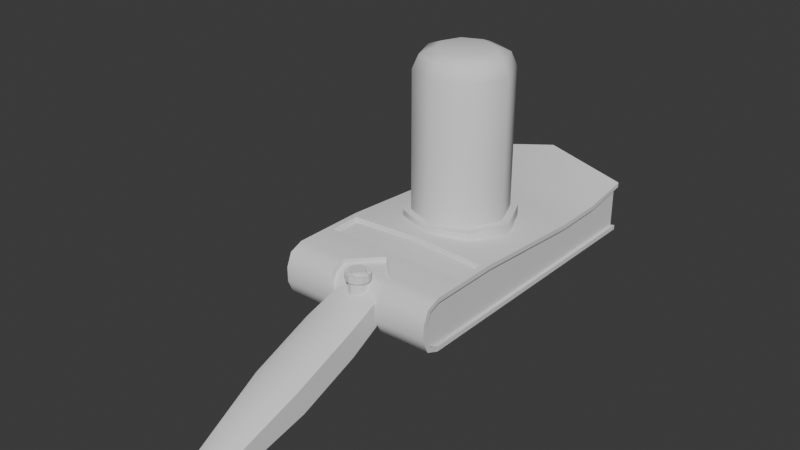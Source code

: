 # Source: portalGun.blend  (saved by Blender 4.3.34; exported with 4.5.12 LTS)
import bpy
from mathutils import Matrix  # noqa: F401  (used for matrix-valued properties, if any)

bpy.ops.wm.read_factory_settings(use_empty=True)
scene = bpy.context.scene
scene.name = 'Scene'

# ---- collections
col_collection = bpy.data.collections.new('Collection'); scene.collection.children.link(col_collection)

# ---- node groups
ng_smooth_by_angle = bpy.data.node_groups.new('Smooth by Angle', 'GeometryNodeTree')
_s = ng_smooth_by_angle.interface.new_socket(name='Mesh', in_out='OUTPUT', socket_type='NodeSocketGeometry')
_s = ng_smooth_by_angle.interface.new_socket(name='Mesh', in_out='INPUT', socket_type='NodeSocketGeometry')
_s = ng_smooth_by_angle.interface.new_socket(name='Angle', in_out='INPUT', socket_type='NodeSocketFloat')
_s.subtype = 'ANGLE'
_s.default_value = 0.5236
_s.min_value = 0.0
_s.max_value = 3.142
_s.description = 'Maximum face angle for smooth edges'
_s = ng_smooth_by_angle.interface.new_socket(name='Ignore Sharpness', in_out='INPUT', socket_type='NodeSocketBool')
_s.force_non_field = True
ng_smooth_by_angle.description = 'Set the sharpness of mesh edges based on the angle between the neighboring faces'
ng_smooth_by_angle.is_modifier = True
_N = ng_smooth_by_angle.nodes; _L = ng_smooth_by_angle.links
n0 = _N.new('GeometryNodeSetShadeSmooth'); n0.name = 'Set Shade Smooth'; n0.location = (120, -80)
n0.domain = 'EDGE'
n1 = _N.new('GeometryNodeSetShadeSmooth'); n1.name = 'Set Shade Smooth.001'; n1.location = (300, -80)
n2 = _N.new('NodeGroupOutput'); n2.name = 'Group Output'; n2.location = (480, -80)
n3 = _N.new('GeometryNodeInputMeshEdgeAngle'); n3.name = 'Edge Angle'; n3.location = (-440, -240)
n4 = _N.new('NodeGroupInput'); n4.name = 'Group Input'; n4.location = (-80, -80)
n5 = _N.new('GeometryNodeInputEdgeSmooth'); n5.name = 'Is Edge Smooth'; n5.location = (-260, -120)
n6 = _N.new('GeometryNodeInputShadeSmooth'); n6.name = 'Is Shade Smooth'; n6.location = (-440, -397)
n7 = _N.new('FunctionNodeCompare'); n7.name = 'Compare'; n7.location = (-260, -260)
n7.operation = 'LESS_EQUAL'
n7.inputs[6].default_value = (0.0, 0.0, 0.0, 0.0)
n7.inputs[7].default_value = (0.0, 0.0, 0.0, 0.0)
n8 = _N.new('FunctionNodeBooleanMath'); n8.name = 'Boolean Math.001'; n8.location = (-80, -260)
n9 = _N.new('NodeGroupInput'); n9.name = 'Group Input.001'; n9.location = (-440, -329)
n10 = _N.new('NodeGroupInput'); n10.name = 'Group Input.002'; n10.location = (-259, -189)
n11 = _N.new('FunctionNodeBooleanMath'); n11.name = 'Boolean Math'; n11.location = (-80, -149)
n11.operation = 'OR'
n12 = _N.new('FunctionNodeBooleanMath'); n12.name = 'Boolean Math.002'; n12.location = (-260, -380)
n12.operation = 'OR'
n13 = _N.new('NodeGroupInput'); n13.name = 'Group Input.003'; n13.location = (-440, -460)
_L.new(n3.outputs[0], n7.inputs[0])
_L.new(n1.outputs[0], n2.inputs[0])
_L.new(n9.outputs[1], n7.inputs[1])
_L.new(n7.outputs[0], n8.inputs[0])
_L.new(n4.outputs[0], n0.inputs[0])
_L.new(n0.outputs[0], n1.inputs[0])
_L.new(n8.outputs[0], n0.inputs[2])
_L.new(n10.outputs[2], n11.inputs[1])
_L.new(n5.outputs[0], n11.inputs[0])
_L.new(n11.outputs[0], n0.inputs[1])
_L.new(n13.outputs[2], n12.inputs[1])
_L.new(n6.outputs[0], n12.inputs[0])
_L.new(n12.outputs[0], n8.inputs[1])
n2.is_active_output = True

# ---- world
world_world = bpy.data.worlds.new('World'); scene.world = world_world
world_world.use_nodes = True; world_world.node_tree.nodes.clear()
_N = world_world.node_tree.nodes; _L = world_world.node_tree.links
n0 = _N.new('ShaderNodeOutputWorld'); n0.name = 'World Output'; n0.location = (300, 300)
n1 = _N.new('ShaderNodeBackground'); n1.name = 'Background'; n1.location = (10, 300)
n1.inputs[0].default_value = (0.05088, 0.05088, 0.05088, 1.0)
_L.new(n1.outputs[0], n0.inputs[0])
n0.is_active_output = True
world_world.color = (0.05088, 0.05088, 0.05088)
world_world.sun_shadow_jitter_overblur = 0.0

# ---- meshes
me_cube = bpy.data.meshes.new('Cube')
me_cube.from_pydata([(-0.3381, -1.728, 0.2676), (0.0, -1.408, 0.2664), (-1.0, 1.988, -0.3343), (0.0, 1.988, 0.4795), (0.0, 1.988, -0.4795), (1.0, 1.988, -0.3343), (1.0, 1.988, 0.274), (-1.0, -1.734, -0.274), (-1.0, -1.928, -0.08036), (-1.0, -1.871, -0.2173), (-1.0, -1.928, 0.08036), (-1.0, -1.734, 0.274), (-1.0, -1.871, 0.2173), (1.0, -1.928, -0.08036), (1.0, -1.734, -0.274), (1.0, -1.871, -0.2173), (1.0, -1.734, 0.274), (1.0, -1.928, 0.08036), (1.0, -1.871, 0.2173), (-0.138, -1.787, -0.2434), (9.638e-09, -1.791, -0.2425), (0.138, -1.787, -0.2434), (0.0, -1.408, -0.2664), (-0.3381, -1.917, -0.2634), (0.3381, -1.917, -0.2634), (0.0, -1.408, -0.3343), (0.3381, -1.988, -0.09235), (-0.3381, -1.988, -0.09235), (-8.714e-12, -0.8997, 0.3537), (0.3381, -1.917, 0.2634), (-0.3381, -1.917, 0.2634), (-0.3381, -1.988, 0.09235), (0.3381, -1.988, 0.09235), (-1.49e-08, -1.733, 0.2664), (0.3381, -1.728, 0.2676), (2.169e-09, -1.889, 0.1535), (-0.138, -1.889, 0.1535), (-0.2752, -1.92, 0.07886), (0.138, -1.889, 0.1535), (0.2752, -1.92, 0.07886), (0.2752, -1.865, -0.2115), (0.2752, -1.92, -0.07886), (-0.2752, -1.865, -0.2115), (-0.2752, -1.92, -0.07886), (0.3381, -1.728, -0.2676), (1.49e-08, -1.733, -0.2664), (-0.3381, -1.865, 0.2115), (-0.3381, -1.92, 0.07886), (0.3381, -1.865, 0.2115), (0.0, -1.865, 0.2115), (-0.3381, -1.728, -0.2676), (0.3381, -1.92, 0.07886), (0.3381, -1.865, -0.2115), (0.3381, -1.92, -0.07886), (-0.3381, -1.92, -0.07886), (-0.3381, -1.865, -0.2115), (-8.602e-09, -4.416, -0.9744), (-2.142e-09, -4.408, -0.9238), (-0.1746, -4.416, -0.9744), (0.1746, -4.416, -0.9744), (-8.602e-09, -4.339, -1.145), (0.1746, -4.339, -1.145), (0.1746, -4.393, -1.072), (-8.602e-09, -4.393, -1.072), (-0.1746, -4.339, -1.145), (-0.1746, -4.393, -1.072), (2.597e-09, -4.289, -1.153), (0.08754, -4.286, -1.153), (-0.08754, -4.408, -0.9238), (0.08754, -4.408, -0.9238), (-0.08754, -4.286, -1.153), (-7.206e-10, -3.159, -0.3275), (0.1511, -3.159, -0.3275), (0.1511, -3.009, -0.7474), (0.3015, -3.097, -0.7207), (-0.1511, -3.159, -0.3275), (-0.3015, -3.185, -0.4114), (0.3015, -3.17, -0.5824), (0.3015, -3.185, -0.4114), (-0.1511, -3.009, -0.7474), (7.462e-09, -3.013, -0.7468), (-0.3015, -3.097, -0.7207), (-0.3015, -3.17, -0.5824), (0.1527, -2.238, -0.4451), (-0.1527, -2.367, -0.01175), (0.3046, -2.392, -0.269), (-0.1527, -2.238, -0.4451), (-0.3046, -2.326, -0.413), (6.634e-10, -2.367, -0.01175), (0.1527, -2.367, -0.01175), (0.3046, -2.326, -0.413), (-0.3046, -2.398, -0.0952), (0.3046, -2.398, -0.0952), (8.93e-09, -2.242, -0.4442), (-0.3046, -2.392, -0.269), (-1.0, 1.988, -0.274), (-1.0, 1.988, 0.274), (-1.0, -1.917, -0.2634), (-1.0, -1.746, -0.3343), (1.0, -1.746, -0.3343), (1.0, -1.917, -0.2634), (-1.0, -1.988, -0.09235), (1.0, -1.988, -0.09235), (1.0, -1.917, 0.2634), (-1.0, -1.917, 0.2634), (1.0, -1.988, 0.09235), (-1.0, -1.988, 0.09235), (-0.9108, 1.95, 0.2226), (-0.9108, 1.95, -0.2226), (0.9108, 1.95, 0.2226), (0.9108, 1.95, -0.2226), (0.0, 1.95, 0.3895), (0.0, 1.95, -0.4795), (-0.9622, -1.871, -0.2173), (-0.9622, -1.734, -0.274), (0.9622, -1.734, -0.274), (0.9622, -1.871, -0.2173), (-0.9622, -1.928, -0.08036), (0.9622, -1.928, -0.08036), (0.9622, -1.871, 0.2173), (-0.9622, -1.871, 0.2173), (0.9622, -1.928, 0.08036), (-0.9622, -1.928, 0.08036), (0.9622, 1.95, 0.274), (0.9622, 1.95, -0.274), (0.0, 1.95, -0.3895), (0.0, 1.95, 0.4795), (0.0, 1.833, 0.3895), (0.0, 1.833, -0.3895), (-0.9108, 1.833, 0.2226), (-0.9108, 1.833, -0.2226), (0.9108, 1.833, 0.2226), (0.9108, 1.833, -0.2226), (-6.423e-08, 1.756, 0.3401), (6.822e-08, 1.756, -0.3401), (-0.2405, 1.756, 0.2405), (-0.2405, 1.756, -0.2405), (0.2405, 1.756, 0.2405), (0.2405, 1.756, -0.2405), (-0.3401, 1.756, -6.622e-08), (0.3401, 1.756, 6.622e-08), (8.388e-09, 1.892, 0.0), (6.822e-08, 1.958, -0.3401), (-0.3401, 1.958, -6.622e-08), (-0.2405, 1.958, -0.2405), (0.3401, 1.958, 6.622e-08), (0.2405, 1.958, -0.2405), (-6.423e-08, 1.958, 0.3401), (0.2405, 1.958, 0.2405), (-0.2405, 1.958, 0.2405), (-1.0, 1.988, 0.3343), (0.3381, -1.746, -0.3343), (-0.3381, -1.746, -0.3343), (0.0, -1.282, 0.314), (0.0, -1.302, 0.3353), (0.0, 1.988, -0.585), (0.0, 1.988, 0.585), (1.0, 1.988, 0.3343), (1.0, 1.988, -0.274), (0.9252, -1.302, 0.3373), (-0.9252, -1.302, 0.3373), (0.9622, -1.734, 0.274), (-0.9622, -1.734, 0.274), (-0.9622, 1.95, 0.274), (-0.9622, 1.95, -0.274), (-0.9622, -0.8089, -0.274), (0.9622, -0.8089, -0.274), (0.9622, -0.8089, 0.274), (-1.0, -0.8089, -0.3343), (1.0, -0.8089, -0.3343), (-0.9251, -0.8835, 0.3335), (0.9251, -0.8835, 0.3335), (0.0, -0.8065, -0.3787), (-0.6966, -0.0311, 0.183), (-8.714e-12, -0.8814, 0.3768), (0.6966, -0.0311, 0.183), (-1.0, -0.8089, -0.274), (1.0, -0.8089, -0.274), (-1.0, -0.8089, 0.274), (-2.922e-08, 0.6647, 0.183), (0.4925, 0.4609, 0.183), (1.0, -0.8089, 0.274), (-0.4925, 0.4609, 0.183), (2.922e-08, -0.7269, 0.183), (-0.9622, -0.8089, 0.274), (0.4925, -0.5231, 0.183), (-0.4925, -0.5231, 0.183), (-0.9622, 1.383, -0.274), (-0.9622, 1.383, 0.1763), (-0.9622, 0.7464, 0.1636), (0.9622, 0.7464, 0.1636), (0.9622, 1.383, 0.1763), (-1.0, 0.7464, -0.3343), (-1.0, 1.383, -0.3343), (1.0, 1.383, -0.3343), (1.0, 0.7464, -0.3343), (-1.0, 1.382, 0.2354), (-1.0, 0.7468, 0.2239), (1.0, 0.7468, 0.2239), (1.0, 1.382, 0.2354), (0.0, 0.7447, -0.489), (0.0, 1.38, -0.5248), (0.0, 1.377, 0.4253), (0.0, 0.7439, 0.3787), (-1.0, 1.383, -0.274), (-1.0, 0.7464, -0.274), (1.0, 0.7464, -0.274), (1.0, 1.383, -0.274), (-1.0, 0.7468, 0.1636), (-1.0, 1.382, 0.1751), (1.0, 1.382, 0.1751), (1.0, 0.7468, 0.1636), (-0.9622, 0.7464, -0.274), (0.9622, 0.7464, -0.274), (0.9622, 1.383, -0.274), (-0.9622, 0.7469, 0.1636), (-0.9622, 1.382, 0.1762), (0.9622, 1.382, 0.1762), (0.9622, 0.7469, 0.1636), (0.6966, -0.0311, 0.4379), (0.0, -0.03125, 0.4379), (-0.4925, -0.5231, 0.4379), (2.922e-08, -0.7269, 0.4379), (-0.6966, -0.0311, 0.4379), (-0.4925, 0.4609, 0.4379), (-2.922e-08, 0.6647, 0.4379), (0.4925, 0.4609, 0.4379), (0.4925, -0.5231, 0.4379), (7.359e-09, 1.892, 2.032e-10), (5.817e-08, 1.958, -0.2846), (-0.2846, 1.958, -5.542e-08), (-0.2013, 1.958, -0.2013), (0.2846, 1.958, 5.542e-08), (0.2013, 1.958, -0.2013), (-5.267e-08, 1.958, 0.2846), (0.2013, 1.958, 0.2013), (-0.2013, 1.958, 0.2013), (5.817e-08, 1.892, -0.2846), (-0.2846, 1.892, -5.542e-08), (-0.2013, 1.892, -0.2013), (0.2846, 1.892, 5.542e-08), (0.2013, 1.892, -0.2013), (-5.267e-08, 1.892, 0.2846), (0.2013, 1.892, 0.2013), (-0.2013, 1.892, 0.2013), (5.103e-08, 1.892, -0.2497), (-0.2497, 1.892, -4.842e-08), (-0.1766, 1.892, -0.1766), (0.2497, 1.892, 4.882e-08), (0.1766, 1.892, -0.1766), (-4.621e-08, 1.892, 0.2497), (0.1766, 1.892, 0.1766), (-0.1766, 1.892, 0.1766), (7.359e-09, 2.07, 2.032e-10), (2.457e-08, 2.07, -0.0984), (5.103e-08, 1.93, -0.2497), (4.331e-08, 2.029, -0.2054), (-0.2497, 1.93, -4.842e-08), (-0.0984, 2.07, -1.896e-08), (-0.2054, 2.029, -3.912e-08), (-0.06958, 2.07, -0.06958), (-0.1766, 1.93, -0.1766), (-0.1452, 2.029, -0.1452), (0.0984, 2.07, 1.936e-08), (0.2497, 1.93, 4.882e-08), (0.2054, 2.029, 4.005e-08), (0.1766, 1.93, -0.1766), (0.06958, 2.07, -0.06958), (0.1452, 2.029, -0.1452), (-1.375e-08, 2.07, 0.0984), (-4.621e-08, 1.93, 0.2497), (-3.679e-08, 2.029, 0.2054), (0.1766, 1.93, 0.1766), (0.06958, 2.07, 0.06958), (0.1452, 2.029, 0.1452), (-0.06958, 2.07, 0.06958), (-0.1766, 1.93, 0.1766), (-0.1452, 2.029, 0.1452), (0.0, -1.408, 0.3343), (-0.3381, -1.746, 0.3343), (-1.0, -1.746, 0.3343), (0.3381, -1.746, 0.3343), (0.0, -0.8065, 0.3787), (1.0, -0.8089, 0.3343), (-1.0, -0.8089, 0.3343), (1.0, -1.746, 0.3343), (0.9058, -0.9017, 0.3108), (-0.9058, -0.9017, 0.3108), (-0.9059, -1.282, 0.3163), (0.9059, -1.282, 0.3163), (0.0, -1.301, 0.3131), (-0.9252, -1.301, 0.315), (0.9251, -0.8825, 0.3113), (0.9252, -1.301, 0.315), (-0.9251, -0.8825, 0.3113), (-8.714e-12, -0.8804, 0.3546), (0.0, -1.281, 0.286), (-8.714e-12, -0.8984, 0.3257), (-0.9059, -1.281, 0.2884), (0.9058, -0.9005, 0.2829), (0.9059, -1.281, 0.2884), (-0.9058, -0.9005, 0.2829), (0.0, -1.77, 0.353), (0.05986, -1.786, 0.353), (0.0, -1.77, 0.03373), (0.0, -1.77, 0.2732), (0.05986, -1.786, 0.03373), (0.05986, -1.786, 0.2732), (0.1037, -1.829, 0.03373), (0.1037, -1.829, 0.2732), (0.1197, -1.889, 0.03373), (0.1197, -1.889, 0.2732), (0.1037, -1.949, 0.03373), (0.1037, -1.949, 0.2732), (0.05986, -1.993, 0.03373), (0.05986, -1.993, 0.2732), (0.0, -2.009, 0.03373), (0.0, -2.009, 0.2732), (-0.05986, -1.993, 0.03373), (-0.05986, -1.993, 0.2732), (-0.1037, -1.949, 0.03373), (-0.1037, -1.949, 0.2732), (-0.1197, -1.889, 0.03373), (-0.1197, -1.889, 0.2732), (-0.1037, -1.829, 0.03373), (-0.1037, -1.829, 0.2732), (-0.05986, -1.786, 0.03373), (-0.05986, -1.786, 0.2732), (0.1037, -1.829, 0.353), (0.1197, -1.889, 0.353), (0.1037, -1.949, 0.353), (0.05986, -1.993, 0.353), (0.0, -2.009, 0.353), (-0.05986, -1.993, 0.353), (-0.1037, -1.949, 0.353), (-0.1197, -1.889, 0.353), (-0.1037, -1.829, 0.353), (-0.05986, -1.786, 0.353), (0.0, -1.737, 0.353), (0.0, -1.737, 0.2732), (-0.0763, -1.757, 0.2732), (-0.0763, -1.757, 0.353), (-0.1321, -1.813, 0.353), (0.0763, -1.757, 0.2732), (0.0763, -1.757, 0.353), (-0.1526, -1.889, 0.353), (0.1321, -1.813, 0.2732), (0.0, -2.042, 0.353), (0.0, -2.042, 0.2732), (-0.1321, -1.966, 0.353), (0.1526, -1.889, 0.2732), (-0.1321, -1.966, 0.2732), (-0.0763, -2.021, 0.353), (0.1321, -1.966, 0.2732), (-0.0763, -2.021, 0.2732), (0.0763, -2.021, 0.2732), (-0.1321, -1.813, 0.2732), (0.0763, -2.021, 0.353), (-0.1526, -1.889, 0.2732), (0.1321, -1.966, 0.353), (0.1526, -1.889, 0.353), (0.1321, -1.813, 0.353), (-7.499e-11, -1.77, 0.3616), (-0.05986, -1.786, 0.3616), (-0.09909, -1.832, 0.3616), (-0.1158, -1.894, 0.3616), (-0.1028, -1.943, 0.3616), (-0.05721, -1.988, 0.3616), (0.1028, -1.836, 0.3616), (0.1289, -1.821, 0.3616), (0.005123, -2.005, 0.3616), (0.05986, -1.993, 0.3616), (0.06852, -2.018, 0.3616), (0.09909, -1.947, 0.3616), (0.1158, -1.884, 0.3616), (-0.1289, -1.958, 0.3616), (0.05721, -1.79, 0.3616), (-0.005123, -1.743, 0.3616), (-0.06852, -1.76, 0.3616), (-0.1459, -1.894, 0.3616), (0.005123, -2.035, 0.3616), (0.1459, -1.884, 0.3616), (-0.05346, -1.786, 0.3616), (-0.1037, -1.829, 0.3616), (-0.1197, -1.889, 0.3616), (-0.1037, -1.949, 0.3616), (-0.05986, -1.993, 0.3616), (0.1037, -1.829, 0.3616), (0.1321, -1.813, 0.3616), (-7.499e-11, -2.009, 0.3616), (0.05346, -1.992, 0.3616), (0.0763, -2.021, 0.3616), (0.1037, -1.949, 0.3616), (0.1197, -1.889, 0.3616), (-0.1321, -1.966, 0.3616), (0.05986, -1.786, 0.3616), (-0.005123, -1.774, 0.3616), (-7.499e-11, -1.737, 0.3616), (-0.0763, -1.757, 0.3616), (-0.1526, -1.889, 0.3616), (-7.499e-11, -2.042, 0.3616), (0.1526, -1.889, 0.3616), (-0.005123, -1.774, 0.3586), (-0.04601, -1.787, 0.3586), (-0.1158, -1.894, 0.3586), (-0.1028, -1.943, 0.3586), (0.005123, -2.005, 0.3586), (0.05346, -1.992, 0.3586), (0.1158, -1.884, 0.3586), (0.1028, -1.836, 0.3586), (-0.09375, -1.835, 0.3586), (-0.05412, -1.983, 0.3586), (0.1252, -1.83, 0.3586), (0.05948, -2.014, 0.3586), (0.09375, -1.943, 0.3586), (-0.1252, -1.949, 0.3586), (0.05412, -1.796, 0.3586), (-0.01108, -1.751, 0.3586), (-0.05948, -1.764, 0.3586), (-0.1381, -1.9, 0.3586), (0.01108, -2.027, 0.3586), (0.1381, -1.878, 0.3586), (-0.05346, -1.786, 0.3586), (-0.09909, -1.832, 0.3586), (-0.1112, -1.9, 0.3586), (-0.1019, -1.935, 0.3586), (-0.05721, -1.988, 0.3586), (0.1019, -1.843, 0.3586), (0.1289, -1.821, 0.3586), (0.01108, -2.001, 0.3586), (0.04601, -1.991, 0.3586), (0.06852, -2.018, 0.3586), (0.09909, -1.947, 0.3586), (0.1112, -1.878, 0.3586), (-0.1289, -1.958, 0.3586), (0.05721, -1.79, 0.3586), (-0.01108, -1.778, 0.3586), (-0.005123, -1.743, 0.3586), (-0.06852, -1.76, 0.3586), (-0.1459, -1.894, 0.3586), (0.005123, -2.035, 0.3586), (0.1459, -1.884, 0.3586), (-0.01108, -1.778, 0.3549), (-0.04601, -1.787, 0.3549), (-0.1112, -1.9, 0.3549), (-0.1019, -1.935, 0.3549), (0.01108, -2.001, 0.3549), (0.04601, -1.991, 0.3549), (0.1112, -1.878, 0.3549), (0.1019, -1.843, 0.3549), (-0.09375, -1.835, 0.3549), (-0.05412, -1.983, 0.3549), (0.1252, -1.83, 0.3549), (0.05948, -2.014, 0.3549), (0.09375, -1.943, 0.3549), (-0.1252, -1.949, 0.3549), (0.05412, -1.796, 0.3549), (-0.01108, -1.751, 0.3549), (-0.05948, -1.764, 0.3549), (-0.1381, -1.9, 0.3549), (0.01108, -2.027, 0.3549), (0.1381, -1.878, 0.3549), (-0.00956, -1.793, 0.3549), (-0.03968, -1.801, 0.3549), (-0.09593, -1.899, 0.3549), (-0.08785, -1.929, 0.3549), (0.00956, -1.985, 0.3549), (0.03968, -1.977, 0.3549), (0.09593, -1.88, 0.3549), (0.08785, -1.85, 0.3549), (-0.08086, -1.843, 0.3549), (-0.04668, -1.97, 0.3549), (0.08086, -1.936, 0.3549), (0.04668, -1.808, 0.3549), (-0.00956, -1.793, 0.3926), (-0.03968, -1.801, 0.3926), (-0.09593, -1.899, 0.3926), (-0.08785, -1.929, 0.3926), (0.00956, -1.985, 0.3926), (0.03968, -1.977, 0.3926), (0.09593, -1.88, 0.3926), (0.08785, -1.85, 0.3926), (-0.08086, -1.843, 0.3926), (-0.04668, -1.97, 0.3926), (0.08086, -1.936, 0.3926), (0.04668, -1.808, 0.3926)], [], [(7, 9, 113, 114), (30, 104, 106, 31), (10, 12, 120, 122), (96, 3, 126, 163), (98, 152, 23, 97), (285, 281, 29, 103), (103, 29, 32, 105), (102, 105, 32, 26), (44, 45, 22), (151, 99, 100, 24), (97, 23, 27, 101), (279, 280, 104, 30), (18, 17, 121, 119), (27, 31, 106, 101), (26, 32, 51, 53), (279, 30, 46, 0), (32, 29, 48, 51), (281, 278, 1, 34), (31, 27, 54, 47), (25, 151, 44, 22), (23, 152, 50, 55), (24, 26, 53, 52), (278, 279, 0, 1), (151, 24, 52, 44), (29, 281, 34, 48), (27, 23, 55, 54), (30, 31, 47, 46), (152, 25, 22, 50), (24, 100, 102, 26), (45, 50, 22), (0, 33, 1), (33, 34, 1), (74, 77, 62, 61), (81, 79, 70, 64), (0, 46, 49, 33), (33, 49, 48, 34), (72, 71, 57, 69), (78, 72, 69, 59), (73, 74, 61, 67), (75, 76, 58, 68), (77, 78, 59, 62), (79, 80, 66, 70), (21, 20, 45, 44), (37, 36, 46, 47), (35, 38, 48, 49), (36, 35, 49, 46), (20, 19, 50, 45), (38, 39, 51, 48), (41, 40, 52, 53), (42, 43, 54, 55), (40, 21, 44, 52), (19, 42, 55, 50), (43, 37, 47, 54), (39, 41, 53, 51), (68, 58, 56, 57), (57, 56, 59, 69), (61, 62, 63, 60), (60, 63, 65, 64), (67, 61, 60, 66), (66, 60, 64, 70), (58, 65, 63, 56), (56, 63, 62, 59), (71, 75, 68, 57), (76, 82, 65, 58), (80, 73, 67, 66), (82, 81, 64, 65), (94, 87, 81, 82), (93, 83, 73, 80), (91, 94, 82, 76), (88, 84, 75, 71), (86, 93, 80, 79), (85, 92, 78, 77), (84, 91, 76, 75), (83, 90, 74, 73), (92, 89, 72, 78), (89, 88, 71, 72), (87, 86, 79, 81), (90, 85, 77, 74), (40, 41, 85, 90), (42, 19, 86, 87), (38, 35, 88, 89), (39, 38, 89, 92), (21, 40, 90, 83), (36, 37, 91, 84), (41, 39, 92, 85), (19, 20, 93, 86), (35, 36, 84, 88), (37, 43, 94, 91), (20, 21, 83, 93), (43, 42, 87, 94), (95, 4, 155, 2), (6, 3, 156, 157), (4, 158, 5, 155), (3, 96, 150, 156), (9, 7, 98, 97), (14, 15, 100, 99), (8, 9, 97, 101), (15, 13, 102, 100), (18, 16, 285, 103), (11, 12, 104, 280), (17, 18, 103, 105), (12, 10, 106, 104), (10, 8, 101, 106), (13, 17, 105, 102), (125, 108, 130, 128), (113, 117, 122, 120), (205, 192, 168, 176), (110, 125, 128, 132), (15, 14, 115, 116), (9, 8, 117, 113), (8, 10, 122, 117), (13, 15, 116, 118), (4, 95, 164, 112), (16, 18, 119, 161), (3, 6, 123, 126), (17, 13, 118, 121), (12, 11, 162, 120), (158, 4, 112, 124), (107, 108, 164, 163), (110, 109, 123, 124), (108, 125, 112, 164), (109, 111, 126, 123), (125, 110, 124, 112), (111, 107, 163, 126), (128, 127, 131, 132), (130, 129, 127, 128), (108, 107, 129, 130), (107, 111, 127, 129), (111, 109, 131, 127), (109, 110, 132, 131), (211, 198, 283, 181), (2, 155, 201, 193), (169, 172, 200, 195), (157, 156, 202, 199), (146, 142, 229, 233), (148, 145, 232, 235), (145, 146, 233, 232), (147, 148, 235, 234), (139, 135, 149, 143), (135, 133, 147, 149), (133, 137, 148, 147), (140, 138, 146, 145), (137, 140, 145, 148), (138, 134, 142, 146), (134, 136, 144, 142), (136, 139, 143, 144), (177, 14, 99, 169), (172, 169, 99, 151, 25), (176, 165, 212, 205), (206, 213, 166, 177), (14, 177, 166, 115), (181, 167, 218, 211), (11, 178, 184, 162), (181, 16, 161, 167), (208, 215, 184, 178), (176, 7, 114, 165), (16, 181, 283, 285), (170, 160, 291, 294), (178, 11, 280, 284), (160, 154, 290, 291), (284, 282, 203, 197), (178, 284, 197, 208), (7, 176, 168, 98), (168, 172, 25, 152, 98), (177, 169, 195, 206), (116, 119, 121, 118), (6, 210, 217, 123), (209, 96, 163, 216), (207, 158, 124, 214), (95, 204, 187, 164), (210, 6, 157, 199), (282, 283, 198, 203), (156, 150, 196, 202), (96, 209, 196, 150), (155, 5, 194, 201), (158, 207, 194, 5), (204, 95, 2, 193), (172, 168, 192, 200), (124, 123, 191, 214), (167, 166, 213, 190), (189, 212, 165, 184), (217, 210, 211, 218), (209, 216, 215, 208), (207, 214, 213, 206), (187, 204, 205, 212), (199, 202, 203, 198), (210, 199, 198, 211), (202, 196, 197, 203), (196, 209, 208, 197), (201, 194, 195, 200), (194, 207, 206, 195), (193, 201, 200, 192), (204, 193, 192, 205), (214, 191, 190, 213), (188, 187, 212, 189), (187, 188, 163, 164), (223, 220, 225, 224), (220, 219, 226, 225), (222, 227, 219, 220), (221, 222, 220, 223), (183, 185, 227, 222), (180, 179, 225, 226), (185, 175, 219, 227), (173, 186, 221, 223), (182, 173, 223, 224), (179, 182, 224, 225), (186, 183, 222, 221), (175, 180, 226, 219), (166, 167, 161, 115), (115, 161, 119, 116), (165, 114, 162, 184), (114, 113, 120, 162), (229, 231, 239, 237), (233, 229, 237, 241), (235, 232, 240, 243), (232, 233, 241, 240), (142, 144, 231, 229), (144, 143, 230, 231), (143, 149, 236, 230), (149, 147, 234, 236), (141, 242, 243, 240), (238, 244, 242, 141), (239, 238, 141, 237), (237, 141, 240, 241), (231, 230, 238, 239), (230, 236, 244, 238), (236, 234, 242, 244), (234, 235, 243, 242), (228, 248, 251, 250), (246, 228, 250, 252), (247, 245, 228, 246), (245, 249, 248, 228), (250, 251, 272, 270), (246, 252, 276, 257), (249, 245, 255, 266), (260, 258, 253, 254), (247, 246, 257, 261), (258, 275, 269, 253), (248, 249, 266, 264), (252, 250, 270, 276), (251, 248, 264, 272), (253, 269, 273, 263), (245, 247, 261, 255), (258, 260, 262, 259), (259, 262, 261, 257), (264, 266, 268, 265), (265, 268, 267, 263), (255, 261, 262, 256), (256, 262, 260, 254), (270, 272, 274, 271), (271, 274, 273, 269), (266, 255, 256, 268), (268, 256, 254, 267), (276, 270, 271, 277), (277, 271, 269, 275), (275, 258, 259, 277), (277, 259, 257, 276), (272, 264, 265, 274), (274, 265, 263, 273), (254, 253, 263, 267), (154, 279, 278), (154, 160, 280, 279), (154, 278, 281), (174, 171, 283, 282), (170, 174, 282, 284), (160, 170, 284, 280), (171, 159, 285, 283), (159, 154, 281, 285), (289, 286, 299, 300), (28, 287, 301, 297), (171, 174, 295, 292), (154, 159, 293, 290), (159, 171, 292, 293), (174, 170, 294, 295), (153, 288, 291, 290), (286, 289, 293, 292), (288, 287, 294, 291), (287, 28, 295, 294), (28, 286, 292, 295), (289, 153, 290, 293), (299, 297, 296, 300), (297, 301, 298, 296), (286, 28, 297, 299), (287, 288, 298, 301), (288, 153, 296, 298), (153, 289, 300, 296), (355, 353, 359, 357), (311, 309, 346, 350), (304, 305, 307, 306), (350, 346, 361, 360), (328, 303, 395, 387), (306, 307, 309, 308), (351, 354, 352, 349), (360, 361, 388, 401), (308, 309, 311, 310), (348, 355, 357, 347), (331, 330, 392, 371), (310, 311, 313, 312), (353, 350, 360, 359), (305, 327, 340, 339), (312, 313, 315, 314), (346, 343, 344, 361), (325, 323, 358, 356), (314, 315, 317, 316), (339, 340, 341, 338), (319, 317, 348, 354), (316, 317, 319, 318), (340, 356, 342, 341), (313, 311, 350, 353), (318, 319, 321, 320), (343, 339, 338, 344), (303, 328, 361, 344), (320, 321, 323, 322), (358, 351, 349, 345), (330, 331, 357, 359), (322, 323, 325, 324), (333, 334, 349, 352), (307, 305, 339, 343), (324, 325, 327, 326), (356, 358, 345, 342), (354, 348, 347, 352), (326, 327, 305, 304), (334, 333, 386, 385), (317, 315, 355, 348), (323, 321, 351, 358), (335, 336, 342, 345), (332, 333, 352, 347), (329, 330, 359, 360), (329, 360, 401, 393), (302, 303, 344, 338), (309, 307, 343, 346), (315, 313, 353, 355), (321, 319, 354, 351), (336, 337, 341, 342), (327, 325, 356, 340), (390, 373, 432, 407), (380, 372, 431, 440), (372, 390, 407, 431), (379, 375, 434, 439), (378, 382, 422, 438), (349, 334, 385, 394), (361, 328, 387, 388), (302, 338, 397, 362), (345, 349, 394, 399), (336, 335, 384, 383), (335, 345, 399, 384), (333, 332, 389, 386), (338, 341, 398, 397), (330, 329, 393, 392), (303, 302, 362, 395), (341, 337, 363, 398), (357, 331, 371, 391), (332, 347, 400, 389), (347, 357, 391, 400), (337, 336, 383, 363), (364, 382, 363, 383), (365, 364, 383, 384), (367, 366, 385, 386), (368, 369, 388, 387), (370, 367, 386, 389), (390, 372, 391, 371), (373, 390, 371, 392), (374, 373, 392, 393), (366, 375, 394, 385), (376, 368, 387, 395), (396, 376, 395, 362), (378, 377, 397, 398), (375, 379, 399, 394), (372, 380, 400, 391), (369, 381, 401, 388), (379, 365, 384, 399), (380, 370, 389, 400), (381, 374, 393, 401), (377, 396, 362, 397), (382, 378, 398, 363), (411, 429, 446, 451), (417, 418, 458, 457), (436, 417, 457, 442), (412, 427, 449, 452), (416, 436, 442, 456), (381, 369, 428, 441), (373, 374, 408, 432), (382, 364, 423, 422), (365, 379, 439, 404), (375, 366, 405, 434), (364, 365, 404, 423), (370, 380, 440, 406), (368, 376, 435, 409), (366, 367, 426, 405), (374, 381, 441, 408), (376, 396, 402, 435), (369, 368, 409, 428), (396, 377, 437, 402), (377, 378, 438, 437), (367, 370, 406, 426), (410, 403, 422, 423), (424, 410, 423, 404), (411, 425, 405, 426), (427, 412, 428, 409), (429, 411, 426, 406), (430, 413, 431, 407), (414, 430, 407, 432), (433, 414, 432, 408), (425, 415, 434, 405), (416, 427, 409, 435), (436, 416, 435, 402), (418, 417, 437, 438), (415, 419, 439, 434), (413, 420, 440, 431), (412, 421, 441, 428), (419, 424, 404, 439), (420, 429, 406, 440), (421, 433, 408, 441), (417, 436, 402, 437), (403, 418, 438, 422), (449, 448, 461, 452), (447, 446, 460, 453), (445, 444, 459, 455), (443, 450, 470, 463), (443, 442, 457, 458), (418, 403, 443, 458), (419, 415, 455, 459), (413, 430, 447, 453), (420, 413, 453, 460), (430, 414, 454, 447), (421, 412, 452, 461), (414, 433, 448, 454), (403, 410, 450, 443), (424, 419, 459, 444), (415, 425, 445, 455), (410, 424, 444, 450), (429, 420, 460, 446), (427, 416, 456, 449), (425, 411, 451, 445), (433, 421, 461, 448), (470, 464, 476, 482), (454, 448, 468, 472), (444, 445, 465, 464), (451, 446, 466, 471), (450, 444, 464, 470), (446, 447, 467, 466), (445, 451, 471, 465), (449, 456, 473, 469), (448, 449, 469, 468), (447, 454, 472, 467), (442, 443, 463, 462), (456, 442, 462, 473), (485, 474, 475, 482, 476, 477, 483, 478, 479, 484, 480, 481), (466, 467, 479, 478), (472, 468, 480, 484), (465, 471, 483, 477), (468, 469, 481, 480), (469, 473, 485, 481), (462, 463, 475, 474), (471, 466, 478, 483), (463, 470, 482, 475), (473, 462, 474, 485), (464, 465, 477, 476), (467, 472, 484, 479)])
me_cube.polygons.foreach_set('use_smooth', [1, 1, 1, 1, 1, 1, 1, 1, 1, 1, 1, 1, 1, 1, 1, 1, 1, 1, 1, 1, 1, 1, 1, 1, 1, 1, 1, 1, 1, 1, 1, 1, 1, 1, 1, 1, 1, 1, 1, 1, 1, 1, 1, 1, 1, 1, 1, 1, 1, 1, 1, 1, 1, 1, 1, 1, 1, 1, 1, 1, 1, 1, 1, 1, 1, 1, 1, 1, 1, 1, 1, 1, 1, 1, 1, 1, 1, 1, 1, 1, 1, 1, 1, 1, 1, 1, 1, 1, 1, 1, 1, 1, 1, 1, 1, 1, 1, 1, 1, 1, 1, 1, 1, 1, 1, 1, 1, 1, 1, 1, 1, 1, 1, 1, 1, 1, 1, 1, 1, 1, 1, 1, 1, 1, 1, 1, 1, 1, 1, 1, 1, 1, 1, 1, 1, 1, 1, 1, 1, 1, 1, 1, 1, 1, 1, 1, 1, 1, 1, 1, 1, 1, 1, 1, 1, 1, 1, 1, 1, 1, 1, 1, 1, 1, 1, 1, 1, 1, 1, 1, 1, 1, 1, 1, 1, 1, 1, 1, 1, 1, 1, 1, 1, 1, 1, 1, 1, 1, 1, 1, 1, 1, 1, 1, 1, 1, 1, 1, 1, 1, 1, 1, 1, 1, 1, 1, 1, 1, 1, 1, 1, 1, 1, 1, 1, 1, 1, 1, 1, 1, 1, 1, 1, 1, 1, 1, 1, 1, 1, 1, 1, 1, 1, 1, 1, 1, 1, 1, 1, 1, 1, 1, 1, 1, 1, 1, 1, 1, 1, 1, 1, 1, 1, 1, 1, 1, 1, 1, 1, 1, 1, 1, 1, 1, 1, 1, 1, 1, 1, 1, 1, 1, 1, 1, 1, 1, 1, 1, 1, 1, 1, 1, 1, 1, 1, 1, 0, 0, 0, 0, 0, 0, 0, 0, 0, 0, 0, 0, 0, 0, 0, 0, 0, 0, 0, 0, 0, 0, 0, 0, 0, 0, 0, 0, 0, 0, 0, 0, 0, 0, 0, 0, 0, 0, 0, 0, 0, 0, 0, 0, 0, 0, 0, 0, 0, 0, 0, 0, 0, 0, 0, 0, 0, 0, 0, 0, 0, 0, 0, 0, 0, 0, 0, 0, 0, 0, 0, 0, 0, 0, 0, 0, 0, 0, 0, 0, 0, 0, 0, 0, 0, 0, 0, 0, 0, 0, 0, 0, 0, 0, 0, 0, 0, 0, 0, 0, 0, 0, 0, 0, 0, 0, 0, 0, 0, 0, 0, 0, 0, 0, 0, 0, 0, 0, 0, 0, 0, 0, 0, 0, 0, 0, 0, 0, 0, 0, 0, 0, 0, 0, 0, 0, 0, 0, 0, 0, 0, 0, 0, 0, 0, 0, 0, 0, 0, 0, 0, 0, 0, 0, 0, 0, 0, 0, 0, 0, 0, 0, 0, 0, 0, 0, 0, 0, 0, 0, 0, 0, 0])
_uv = me_cube.uv_layers.new(name='UVMap')
_uv.uv.foreach_set('vector', [0.3976, 0.01596, 0.4188, 0.007357, 0.4188, 0.007357, 0.3976, 0.01596, 0.625, 0.9173, 0.625, 1.0, 0.5345, 1.0, 0.5345, 0.9173, 0.53, 0.003792, 0.5812, 0.007357, 0.5812, 0.007357, 0.53, 0.003792, 0.6024, 0.25, 0.6024, 0.375, 0.6024, 0.375, 0.6024, 0.25, 0.125, 0.7348, 0.2077, 0.7348, 0.2077, 0.75, 0.125, 0.75, 0.625, 0.7348, 0.7077, 0.7348, 0.7077, 0.75, 0.625, 0.75, 0.625, 0.75, 0.625, 0.8327, 0.5345, 0.8327, 0.5345, 0.75, 0.4655, 0.75, 0.5345, 0.75, 0.5345, 0.8327, 0.4655, 0.8327, 0.2923, 0.7348, 0.25, 0.7348, 0.25, 0.7135, 0.2923, 0.7348, 0.375, 0.7348, 0.375, 0.75, 0.2923, 0.75, 0.375, 1.0, 0.375, 0.9173, 0.4655, 0.9173, 0.4655, 1.0, 0.7923, 0.7348, 0.875, 0.7348, 0.875, 0.75, 0.7923, 0.75, 0.5812, 0.7426, 0.53, 0.7462, 0.53, 0.7462, 0.5812, 0.7426, 0.4655, 0.9173, 0.5345, 0.9173, 0.5345, 1.0, 0.4655, 1.0, 0.4655, 0.8327, 0.5345, 0.8327, 0.5345, 0.8327, 0.4655, 0.8327, 0.7923, 0.7348, 0.7923, 0.75, 0.7923, 0.75, 0.7923, 0.7348, 0.5345, 0.8327, 0.625, 0.8327, 0.625, 0.8327, 0.5345, 0.8327, 0.7077, 0.7348, 0.75, 0.7135, 0.75, 0.7135, 0.7077, 0.7348, 0.5345, 0.9173, 0.4655, 0.9173, 0.4655, 0.9173, 0.5345, 0.9173, 0.25, 0.7135, 0.2923, 0.7348, 0.2923, 0.7348, 0.25, 0.7135, 0.2077, 0.75, 0.2077, 0.7348, 0.2077, 0.7348, 0.2077, 0.75, 0.375, 0.8327, 0.4655, 0.8327, 0.4655, 0.8327, 0.375, 0.8327, 0.75, 0.7135, 0.7923, 0.7348, 0.7923, 0.7348, 0.75, 0.7135, 0.2923, 0.7348, 0.2923, 0.75, 0.2923, 0.75, 0.2923, 0.7348, 0.7077, 0.75, 0.7077, 0.7348, 0.7077, 0.7348, 0.7077, 0.75, 0.4655, 0.9173, 0.375, 0.9173, 0.375, 0.9173, 0.4655, 0.9173, 0.625, 0.9173, 0.5345, 0.9173, 0.5345, 0.9173, 0.625, 0.9173, 0.2077, 0.7348, 0.25, 0.7135, 0.25, 0.7135, 0.2077, 0.7348, 0.375, 0.8327, 0.375, 0.75, 0.4655, 0.75, 0.4655, 0.8327, 0.25, 0.7348, 0.2077, 0.7348, 0.25, 0.7135, 0.7923, 0.7348, 0.75, 0.7348, 0.75, 0.7135, 0.75, 0.7348, 0.7077, 0.7348, 0.75, 0.7135, 0.375, 0.8406, 0.4655, 0.8406, 0.4655, 0.8406, 0.375, 0.8406, 0.2156, 0.75, 0.2156, 0.7413, 0.2156, 0.7413, 0.2156, 0.75, 0.7923, 0.7348, 0.7923, 0.75, 0.75, 0.75, 0.75, 0.7348, 0.75, 0.7348, 0.75, 0.75, 0.7077, 0.75, 0.7077, 0.7348, 0.5854, 0.8406, 0.5854, 0.875, 0.5854, 0.875, 0.5854, 0.8406, 0.5345, 0.8406, 0.5854, 0.8406, 0.5854, 0.8406, 0.5345, 0.8406, 0.2844, 0.7413, 0.2844, 0.75, 0.2844, 0.75, 0.2844, 0.7413, 0.5854, 0.9094, 0.5345, 0.9094, 0.5345, 0.9094, 0.5854, 0.9094, 0.4655, 0.8406, 0.5345, 0.8406, 0.5345, 0.8406, 0.4655, 0.8406, 0.2156, 0.7413, 0.25, 0.7414, 0.25, 0.7414, 0.2156, 0.7413, 0.2844, 0.7413, 0.25, 0.7414, 0.25, 0.7348, 0.2923, 0.7348, 0.5345, 0.9094, 0.5854, 0.9094, 0.625, 0.9173, 0.5345, 0.9173, 0.5854, 0.875, 0.5854, 0.8406, 0.625, 0.8327, 0.625, 0.875, 0.5854, 0.9094, 0.5854, 0.875, 0.625, 0.875, 0.625, 0.9173, 0.25, 0.7414, 0.2156, 0.7413, 0.2077, 0.7348, 0.25, 0.7348, 0.5854, 0.8406, 0.5345, 0.8406, 0.5345, 0.8327, 0.625, 0.8327, 0.4655, 0.8406, 0.375, 0.8406, 0.375, 0.8327, 0.4655, 0.8327, 0.375, 0.9094, 0.4655, 0.9094, 0.4655, 0.9173, 0.375, 0.9173, 0.2844, 0.75, 0.2844, 0.7413, 0.2923, 0.7348, 0.2923, 0.75, 0.2156, 0.7413, 0.2156, 0.75, 0.2077, 0.75, 0.2077, 0.7348, 0.4655, 0.9094, 0.5345, 0.9094, 0.5345, 0.9173, 0.4655, 0.9173, 0.5345, 0.8406, 0.4655, 0.8406, 0.4655, 0.8327, 0.5345, 0.8327, 0.5854, 0.9094, 0.5345, 0.9094, 0.5345, 0.875, 0.5854, 0.875, 0.5854, 0.875, 0.5345, 0.875, 0.5345, 0.8406, 0.5854, 0.8406, 0.375, 0.8406, 0.4655, 0.8406, 0.4655, 0.875, 0.375, 0.875, 0.375, 0.875, 0.4655, 0.875, 0.4655, 0.9094, 0.375, 0.9094, 0.2844, 0.7413, 0.2844, 0.75, 0.25, 0.75, 0.25, 0.7414, 0.25, 0.7414, 0.25, 0.75, 0.2156, 0.75, 0.2156, 0.7413, 0.5345, 0.9094, 0.4655, 0.9094, 0.4655, 0.875, 0.5345, 0.875, 0.5345, 0.875, 0.4655, 0.875, 0.4655, 0.8406, 0.5345, 0.8406, 0.5854, 0.875, 0.5854, 0.9094, 0.5854, 0.9094, 0.5854, 0.875, 0.5345, 0.9094, 0.4655, 0.9094, 0.4655, 0.9094, 0.5345, 0.9094, 0.25, 0.7414, 0.2844, 0.7413, 0.2844, 0.7413, 0.25, 0.7414, 0.4655, 0.9094, 0.375, 0.9094, 0.375, 0.9094, 0.4655, 0.9094, 0.4655, 0.9094, 0.375, 0.9094, 0.375, 0.9094, 0.4655, 0.9094, 0.25, 0.7414, 0.2844, 0.7413, 0.2844, 0.7413, 0.25, 0.7414, 0.5345, 0.9094, 0.4655, 0.9094, 0.4655, 0.9094, 0.5345, 0.9094, 0.5854, 0.875, 0.5854, 0.9094, 0.5854, 0.9094, 0.5854, 0.875, 0.2156, 0.7413, 0.25, 0.7414, 0.25, 0.7414, 0.2156, 0.7413, 0.4655, 0.8406, 0.5345, 0.8406, 0.5345, 0.8406, 0.4655, 0.8406, 0.5854, 0.9094, 0.5345, 0.9094, 0.5345, 0.9094, 0.5854, 0.9094, 0.2844, 0.7413, 0.2844, 0.75, 0.2844, 0.75, 0.2844, 0.7413, 0.5345, 0.8406, 0.5854, 0.8406, 0.5854, 0.8406, 0.5345, 0.8406, 0.5854, 0.8406, 0.5854, 0.875, 0.5854, 0.875, 0.5854, 0.8406, 0.2156, 0.75, 0.2156, 0.7413, 0.2156, 0.7413, 0.2156, 0.75, 0.375, 0.8406, 0.4655, 0.8406, 0.4655, 0.8406, 0.375, 0.8406, 0.375, 0.8406, 0.4655, 0.8406, 0.4655, 0.8406, 0.375, 0.8406, 0.2156, 0.75, 0.2156, 0.7413, 0.2156, 0.7413, 0.2156, 0.75, 0.5854, 0.8406, 0.5854, 0.875, 0.5854, 0.875, 0.5854, 0.8406, 0.5345, 0.8406, 0.5854, 0.8406, 0.5854, 0.8406, 0.5345, 0.8406, 0.2844, 0.7413, 0.2844, 0.75, 0.2844, 0.75, 0.2844, 0.7413, 0.5854, 0.9094, 0.5345, 0.9094, 0.5345, 0.9094, 0.5854, 0.9094, 0.4655, 0.8406, 0.5345, 0.8406, 0.5345, 0.8406, 0.4655, 0.8406, 0.2156, 0.7413, 0.25, 0.7414, 0.25, 0.7414, 0.2156, 0.7413, 0.5854, 0.875, 0.5854, 0.9094, 0.5854, 0.9094, 0.5854, 0.875, 0.5345, 0.9094, 0.4655, 0.9094, 0.4655, 0.9094, 0.5345, 0.9094, 0.25, 0.7414, 0.2844, 0.7413, 0.2844, 0.7413, 0.25, 0.7414, 0.4655, 0.9094, 0.375, 0.9094, 0.375, 0.9094, 0.4655, 0.9094, 0.3976, 0.25, 0.3976, 0.375, 0.375, 0.375, 0.375, 0.25, 0.6024, 0.5, 0.6024, 0.375, 0.625, 0.375, 0.625, 0.5, 0.3976, 0.375, 0.3976, 0.5, 0.375, 0.5, 0.375, 0.375, 0.6024, 0.375, 0.6024, 0.25, 0.625, 0.25, 0.625, 0.375, 0.4188, 0.007357, 0.3976, 0.01596, 0.375, 0.01521, 0.4015, 0.004455, 0.3976, 0.734, 0.4188, 0.7426, 0.4015, 0.7455, 0.375, 0.7348, 0.47, 0.003792, 0.4188, 0.007357, 0.4015, 0.004455, 0.4655, 0.0, 0.4188, 0.7426, 0.47, 0.7462, 0.4655, 0.75, 0.4015, 0.7455, 0.5812, 0.7426, 0.6024, 0.734, 0.625, 0.7348, 0.5985, 0.7455, 0.6024, 0.01596, 0.5812, 0.007357, 0.5985, 0.004455, 0.625, 0.01521, 0.53, 0.7462, 0.5812, 0.7426, 0.5985, 0.7455, 0.5345, 0.75, 0.5812, 0.007357, 0.53, 0.003792, 0.5345, 0.0, 0.5985, 0.004455, 0.53, 0.003792, 0.47, 0.003792, 0.4655, 0.0, 0.5345, 0.0, 0.47, 0.7462, 0.53, 0.7462, 0.5345, 0.75, 0.4655, 0.75, 0.4168, 0.375, 0.4168, 0.2567, 0.4168, 0.2567, 0.4168, 0.375, 0.4188, 0.007357, 0.47, 0.003792, 0.53, 0.003792, 0.5812, 0.007357, 0.3976, 0.1683, 0.375, 0.1683, 0.375, 0.07414, 0.3976, 0.07414, 0.4168, 0.4933, 0.4168, 0.375, 0.4168, 0.375, 0.4168, 0.4933, 0.4188, 0.7426, 0.3976, 0.734, 0.3976, 0.734, 0.4188, 0.7426, 0.4188, 0.007357, 0.47, 0.003792, 0.47, 0.003792, 0.4188, 0.007357, 0.47, 0.003792, 0.53, 0.003792, 0.53, 0.003792, 0.47, 0.003792, 0.47, 0.7462, 0.4188, 0.7426, 0.4188, 0.7426, 0.47, 0.7462, 0.3976, 0.375, 0.3976, 0.25, 0.3976, 0.25, 0.3976, 0.375, 0.6024, 0.734, 0.5812, 0.7426, 0.5812, 0.7426, 0.6024, 0.734, 0.6024, 0.375, 0.6024, 0.5, 0.6024, 0.5, 0.6024, 0.375, 0.53, 0.7462, 0.47, 0.7462, 0.47, 0.7462, 0.53, 0.7462, 0.5812, 0.007357, 0.6024, 0.01596, 0.6024, 0.01596, 0.5812, 0.007357, 0.3976, 0.5, 0.3976, 0.375, 0.3976, 0.375, 0.3976, 0.5, 0.5832, 0.2567, 0.4168, 0.2567, 0.3976, 0.25, 0.6024, 0.25, 0.4168, 0.4933, 0.5832, 0.4933, 0.6024, 0.5, 0.3976, 0.5, 0.4168, 0.2567, 0.4168, 0.375, 0.3976, 0.375, 0.3976, 0.25, 0.5832, 0.4933, 0.5832, 0.375, 0.6024, 0.375, 0.6024, 0.5, 0.4168, 0.375, 0.4168, 0.4933, 0.3976, 0.5, 0.3976, 0.375, 0.5832, 0.375, 0.5832, 0.2567, 0.6024, 0.25, 0.6024, 0.375, 0.4168, 0.375, 0.5832, 0.375, 0.5832, 0.4933, 0.4168, 0.4933, 0.4168, 0.2567, 0.5832, 0.2567, 0.5832, 0.375, 0.4168, 0.375, 0.4168, 0.2567, 0.5832, 0.2567, 0.5832, 0.2567, 0.4168, 0.2567, 0.5832, 0.2567, 0.5832, 0.375, 0.5832, 0.375, 0.5832, 0.2567, 0.5832, 0.375, 0.5832, 0.4933, 0.5832, 0.4933, 0.5832, 0.375, 0.5832, 0.4933, 0.4168, 0.4933, 0.4168, 0.4933, 0.5832, 0.4933, 0.6024, 0.5816, 0.625, 0.5816, 0.625, 0.6759, 0.6024, 0.6759, 0.125, 0.5, 0.25, 0.5, 0.25, 0.5513, 0.125, 0.5511, 0.375, 0.6759, 0.25, 0.6757, 0.25, 0.5818, 0.375, 0.5817, 0.625, 0.5, 0.75, 0.5, 0.75, 0.5515, 0.625, 0.5512, 0.4168, 0.4933, 0.4168, 0.375, 0.4168, 0.375, 0.4168, 0.4933, 0.5832, 0.4933, 0.5, 0.4933, 0.5, 0.4933, 0.5832, 0.4933, 0.5, 0.4933, 0.4168, 0.4933, 0.4168, 0.4933, 0.5, 0.4933, 0.5832, 0.375, 0.5832, 0.4933, 0.5832, 0.4933, 0.5832, 0.375, 0.5, 0.2567, 0.5832, 0.2567, 0.5832, 0.2567, 0.5, 0.2567, 0.5832, 0.2567, 0.5832, 0.375, 0.5832, 0.375, 0.5832, 0.2567, 0.5832, 0.375, 0.5832, 0.4933, 0.5832, 0.4933, 0.5832, 0.375, 0.5, 0.4933, 0.4168, 0.4933, 0.4168, 0.4933, 0.5, 0.4933, 0.5832, 0.4933, 0.5, 0.4933, 0.5, 0.4933, 0.5832, 0.4933, 0.4168, 0.4933, 0.4168, 0.375, 0.4168, 0.375, 0.4168, 0.4933, 0.4168, 0.375, 0.4168, 0.2567, 0.4168, 0.2567, 0.4168, 0.375, 0.4168, 0.2567, 0.5, 0.2567, 0.5, 0.2567, 0.4168, 0.2567, 0.3976, 0.6759, 0.3976, 0.734, 0.375, 0.7348, 0.375, 0.6759, 0.25, 0.6757, 0.375, 0.6759, 0.375, 0.7348, 0.2923, 0.7348, 0.25, 0.7135, 0.3976, 0.07414, 0.3976, 0.07474, 0.3976, 0.1699, 0.3976, 0.1683, 0.3976, 0.5817, 0.3976, 0.5801, 0.3976, 0.6753, 0.3976, 0.6759, 0.3976, 0.734, 0.3976, 0.6759, 0.3976, 0.6753, 0.3976, 0.734, 0.6024, 0.6759, 0.6024, 0.6753, 0.6024, 0.5801, 0.6024, 0.5816, 0.6024, 0.01596, 0.6024, 0.07414, 0.6024, 0.07474, 0.6024, 0.01596, 0.6024, 0.6759, 0.6024, 0.734, 0.6024, 0.734, 0.6024, 0.6753, 0.6024, 0.1684, 0.6024, 0.1699, 0.6024, 0.07474, 0.6024, 0.07414, 0.3976, 0.07414, 0.3976, 0.01596, 0.3976, 0.01596, 0.3976, 0.07474, 0.6024, 0.734, 0.6024, 0.6759, 0.625, 0.6759, 0.625, 0.7348, 0.8656, 0.6806, 0.8656, 0.7301, 0.8656, 0.7301, 0.8656, 0.6806, 0.6024, 0.07414, 0.6024, 0.01596, 0.625, 0.01521, 0.625, 0.07414, 0.8656, 0.7301, 0.7961, 0.7301, 0.7961, 0.7301, 0.8656, 0.7301, 0.875, 0.6759, 0.75, 0.6757, 0.75, 0.5818, 0.875, 0.5816, 0.6024, 0.07414, 0.625, 0.07414, 0.625, 0.1684, 0.6024, 0.1684, 0.3976, 0.01596, 0.3976, 0.07414, 0.375, 0.07414, 0.375, 0.01521, 0.125, 0.6759, 0.25, 0.6757, 0.25, 0.7135, 0.2077, 0.7348, 0.125, 0.7348, 0.3976, 0.6759, 0.375, 0.6759, 0.375, 0.5817, 0.3976, 0.5817, 0.4188, 0.7426, 0.5812, 0.7426, 0.53, 0.7462, 0.47, 0.7462, 0.6024, 0.5, 0.6024, 0.5512, 0.6024, 0.5493, 0.6024, 0.5, 0.6024, 0.1988, 0.6024, 0.25, 0.6024, 0.25, 0.6024, 0.2007, 0.3976, 0.5511, 0.3976, 0.5, 0.3976, 0.5, 0.3976, 0.5492, 0.3976, 0.25, 0.3976, 0.1989, 0.3976, 0.2008, 0.3976, 0.25, 0.6024, 0.5512, 0.6024, 0.5, 0.625, 0.5, 0.625, 0.5512, 0.75, 0.6757, 0.625, 0.6759, 0.625, 0.5816, 0.75, 0.5818, 0.75, 0.5, 0.875, 0.5, 0.875, 0.5512, 0.75, 0.5515, 0.6024, 0.25, 0.6024, 0.1988, 0.625, 0.1988, 0.625, 0.25, 0.25, 0.5, 0.375, 0.5, 0.375, 0.5511, 0.25, 0.5513, 0.3976, 0.5, 0.3976, 0.5511, 0.375, 0.5511, 0.375, 0.5, 0.3976, 0.1989, 0.3976, 0.25, 0.375, 0.25, 0.375, 0.1989, 0.25, 0.6757, 0.125, 0.6759, 0.125, 0.5817, 0.25, 0.5818, 0.3976, 0.5, 0.6024, 0.5, 0.6024, 0.5492, 0.3976, 0.5492, 0.6024, 0.6753, 0.3976, 0.6753, 0.3976, 0.5801, 0.6024, 0.5801, 0.6024, 0.1699, 0.3976, 0.1699, 0.3976, 0.07474, 0.6024, 0.07474, 0.6024, 0.5493, 0.6024, 0.5512, 0.6024, 0.5816, 0.6024, 0.5801, 0.6024, 0.1988, 0.6024, 0.2007, 0.6024, 0.1699, 0.6024, 0.1684, 0.3976, 0.5511, 0.3976, 0.5492, 0.3976, 0.5801, 0.3976, 0.5817, 0.3976, 0.2008, 0.3976, 0.1989, 0.3976, 0.1683, 0.3976, 0.1699, 0.625, 0.5512, 0.75, 0.5515, 0.75, 0.5818, 0.625, 0.5816, 0.6024, 0.5512, 0.625, 0.5512, 0.625, 0.5816, 0.6024, 0.5816, 0.75, 0.5515, 0.875, 0.5512, 0.875, 0.5816, 0.75, 0.5818, 0.625, 0.1988, 0.6024, 0.1988, 0.6024, 0.1684, 0.625, 0.1684, 0.25, 0.5513, 0.375, 0.5511, 0.375, 0.5817, 0.25, 0.5818, 0.375, 0.5511, 0.3976, 0.5511, 0.3976, 0.5817, 0.375, 0.5817, 0.125, 0.5511, 0.25, 0.5513, 0.25, 0.5818, 0.125, 0.5817, 0.3976, 0.1989, 0.375, 0.1989, 0.375, 0.1683, 0.3976, 0.1683, 0.3976, 0.5492, 0.6024, 0.5492, 0.6024, 0.5801, 0.3976, 0.5801, 0.6024, 0.2008, 0.3976, 0.2008, 0.3976, 0.1699, 0.6024, 0.1699, 0.3976, 0.2008, 0.6024, 0.2008, 0.6024, 0.25, 0.3976, 0.25, 0.875, 0.6287, 0.75, 0.6288, 0.75, 0.5818, 0.875, 0.5816, 0.75, 0.6288, 0.625, 0.6287, 0.625, 0.5816, 0.75, 0.5818, 0.75, 0.6757, 0.625, 0.6759, 0.625, 0.6287, 0.75, 0.6288, 0.875, 0.6759, 0.75, 0.6757, 0.75, 0.6288, 0.875, 0.6287, 0.75, 0.6757, 0.625, 0.6759, 0.625, 0.6759, 0.75, 0.6757, 0.625, 0.5816, 0.75, 0.5818, 0.75, 0.5818, 0.625, 0.5816, 0.625, 0.6759, 0.625, 0.6287, 0.625, 0.6287, 0.625, 0.6759, 0.875, 0.6287, 0.875, 0.6759, 0.875, 0.6759, 0.875, 0.6287, 0.875, 0.5816, 0.875, 0.6287, 0.875, 0.6287, 0.875, 0.5816, 0.75, 0.5818, 0.875, 0.5816, 0.875, 0.5816, 0.75, 0.5818, 0.875, 0.6759, 0.75, 0.6757, 0.75, 0.6757, 0.875, 0.6759, 0.625, 0.6287, 0.625, 0.5816, 0.625, 0.5816, 0.625, 0.6287, 0.3976, 0.6753, 0.6024, 0.6753, 0.6024, 0.734, 0.3976, 0.734, 0.3976, 0.734, 0.6024, 0.734, 0.5812, 0.7426, 0.4188, 0.7426, 0.3976, 0.07474, 0.3976, 0.01596, 0.6024, 0.01596, 0.6024, 0.07474, 0.3976, 0.01596, 0.4188, 0.007357, 0.5812, 0.007357, 0.6024, 0.01596, 0.4168, 0.375, 0.4168, 0.2567, 0.4168, 0.2567, 0.4168, 0.375, 0.4168, 0.4933, 0.4168, 0.375, 0.4168, 0.375, 0.4168, 0.4933, 0.5832, 0.4933, 0.5, 0.4933, 0.5, 0.4933, 0.5832, 0.4933, 0.5, 0.4933, 0.4168, 0.4933, 0.4168, 0.4933, 0.5, 0.4933, 0.4168, 0.375, 0.4168, 0.2567, 0.4168, 0.2567, 0.4168, 0.375, 0.4168, 0.2567, 0.5, 0.2567, 0.5, 0.2567, 0.4168, 0.2567, 0.5, 0.2567, 0.5832, 0.2567, 0.5832, 0.2567, 0.5, 0.2567, 0.5832, 0.2567, 0.5832, 0.375, 0.5832, 0.375, 0.5832, 0.2567, 0.5, 0.375, 0.5832, 0.375, 0.5832, 0.4933, 0.5, 0.4933, 0.5, 0.2567, 0.5832, 0.2567, 0.5832, 0.375, 0.5, 0.375, 0.4168, 0.2567, 0.5, 0.2567, 0.5, 0.375, 0.4168, 0.375, 0.4168, 0.375, 0.5, 0.375, 0.5, 0.4933, 0.4168, 0.4933, 0.4168, 0.2567, 0.5, 0.2567, 0.5, 0.2567, 0.4168, 0.2567, 0.5, 0.2567, 0.5832, 0.2567, 0.5832, 0.2567, 0.5, 0.2567, 0.5832, 0.2567, 0.5832, 0.375, 0.5832, 0.375, 0.5832, 0.2567, 0.5832, 0.375, 0.5832, 0.4933, 0.5832, 0.4933, 0.5832, 0.375, 0.5, 0.375, 0.5, 0.4933, 0.5832, 0.4933, 0.5832, 0.375, 0.5, 0.2567, 0.5, 0.375, 0.5832, 0.375, 0.5832, 0.2567, 0.4168, 0.2567, 0.4168, 0.375, 0.5, 0.375, 0.5, 0.2567, 0.4168, 0.375, 0.4168, 0.4933, 0.5, 0.4933, 0.5, 0.375, 0.5832, 0.375, 0.5832, 0.4933, 0.5832, 0.4933, 0.5832, 0.375, 0.5, 0.2567, 0.5832, 0.2567, 0.5832, 0.2567, 0.5, 0.2567, 0.4168, 0.4933, 0.4168, 0.375, 0.4168, 0.375, 0.4168, 0.4933, 0.4735, 0.3373, 0.5, 0.3284, 0.5, 0.375, 0.4672, 0.375, 0.4168, 0.2567, 0.5, 0.2567, 0.5, 0.2567, 0.4168, 0.2567, 0.5, 0.3284, 0.5265, 0.3373, 0.5328, 0.375, 0.5, 0.375, 0.5, 0.4933, 0.4168, 0.4933, 0.4168, 0.4933, 0.5, 0.4933, 0.5832, 0.2567, 0.5832, 0.375, 0.5832, 0.375, 0.5832, 0.2567, 0.5832, 0.4933, 0.5, 0.4933, 0.5, 0.4933, 0.5832, 0.4933, 0.5, 0.375, 0.5328, 0.375, 0.5265, 0.4127, 0.5, 0.4216, 0.4168, 0.375, 0.4168, 0.2567, 0.4168, 0.2567, 0.4168, 0.375, 0.5, 0.3284, 0.4735, 0.3373, 0.4205, 0.2619, 0.5, 0.2567, 0.5, 0.2567, 0.4205, 0.2619, 0.4168, 0.2567, 0.5, 0.2567, 0.5, 0.4933, 0.4168, 0.4933, 0.4205, 0.4881, 0.5, 0.4933, 0.5, 0.4933, 0.4205, 0.4881, 0.4735, 0.4127, 0.5, 0.4216, 0.4168, 0.375, 0.4168, 0.2567, 0.4205, 0.2619, 0.4168, 0.375, 0.4168, 0.375, 0.4205, 0.2619, 0.4735, 0.3373, 0.4672, 0.375, 0.5832, 0.375, 0.5832, 0.4933, 0.5795, 0.4881, 0.5832, 0.375, 0.5832, 0.375, 0.5795, 0.4881, 0.5265, 0.4127, 0.5328, 0.375, 0.4168, 0.4933, 0.4168, 0.375, 0.4168, 0.375, 0.4205, 0.4881, 0.4205, 0.4881, 0.4168, 0.375, 0.4672, 0.375, 0.4735, 0.4127, 0.5832, 0.2567, 0.5832, 0.375, 0.5832, 0.375, 0.5795, 0.2619, 0.5795, 0.2619, 0.5832, 0.375, 0.5328, 0.375, 0.5265, 0.3373, 0.5265, 0.3373, 0.5, 0.3284, 0.5, 0.2567, 0.5795, 0.2619, 0.5795, 0.2619, 0.5, 0.2567, 0.5, 0.2567, 0.5832, 0.2567, 0.5832, 0.4933, 0.5, 0.4933, 0.5, 0.4933, 0.5795, 0.4881, 0.5795, 0.4881, 0.5, 0.4933, 0.5, 0.4216, 0.5265, 0.4127, 0.4672, 0.375, 0.5, 0.375, 0.5, 0.4216, 0.4735, 0.4127, 0.7961, 0.7301, 0.7923, 0.7348, 0.75, 0.7135, 0.7961, 0.7301, 0.8656, 0.7301, 0.875, 0.7348, 0.7923, 0.7348, 0.75, 0.7069, 0.75, 0.7135, 0.7077, 0.7348, 0.75, 0.6804, 0.6344, 0.6806, 0.625, 0.6759, 0.75, 0.6757, 0.8656, 0.6806, 0.75, 0.6804, 0.75, 0.6757, 0.875, 0.6759, 0.8656, 0.7301, 0.8656, 0.6806, 0.875, 0.6759, 0.875, 0.7348, 0.6344, 0.6806, 0.6344, 0.7301, 0.625, 0.7348, 0.625, 0.6759, 0.6344, 0.7301, 0.7039, 0.7301, 0.7077, 0.7348, 0.625, 0.7348, 0.636, 0.7278, 0.6365, 0.6828, 0.6365, 0.6828, 0.636, 0.7278, 0.7479, 0.6827, 0.8632, 0.6827, 0.8632, 0.6827, 0.7479, 0.6827, 0.6344, 0.6806, 0.75, 0.6804, 0.75, 0.6804, 0.6344, 0.6806, 0.7039, 0.7301, 0.6344, 0.7301, 0.6344, 0.7301, 0.7039, 0.7301, 0.6344, 0.7301, 0.6344, 0.6806, 0.6344, 0.6806, 0.6344, 0.7301, 0.75, 0.6804, 0.8656, 0.6806, 0.8656, 0.6806, 0.75, 0.6804, 0.75, 0.7057, 0.8632, 0.7274, 0.8656, 0.7301, 0.75, 0.7069, 0.6365, 0.6828, 0.636, 0.7278, 0.6344, 0.7301, 0.6344, 0.6806, 0.8632, 0.7274, 0.8632, 0.6827, 0.8656, 0.6806, 0.8656, 0.7301, 0.8632, 0.6827, 0.7479, 0.6827, 0.75, 0.6804, 0.8656, 0.6806, 0.7479, 0.6827, 0.6365, 0.6828, 0.6344, 0.6806, 0.75, 0.6804, 0.636, 0.7278, 0.706, 0.7278, 0.7039, 0.7301, 0.6344, 0.7301, 0.6365, 0.6828, 0.7479, 0.6827, 0.706, 0.7278, 0.636, 0.7278, 0.7479, 0.6827, 0.8632, 0.6827, 0.8632, 0.7274, 0.75, 0.7057, 0.6365, 0.6828, 0.7479, 0.6827, 0.7479, 0.6827, 0.6365, 0.6828, 0.8632, 0.6827, 0.8632, 0.7274, 0.8632, 0.7274, 0.8632, 0.6827, 0.8632, 0.7274, 0.75, 0.7057, 0.75, 0.7057, 0.8632, 0.7274, 0.706, 0.7278, 0.636, 0.7278, 0.636, 0.7278, 0.706, 0.7278, 0.5833, 1.0, 0.6667, 1.0, 0.6667, 1.0, 0.5833, 1.0, 0.75, 1.0, 0.8333, 1.0, 0.8333, 1.0, 0.75, 1.0, 1.0, 0.5, 1.0, 1.0, 0.9167, 1.0, 0.9167, 0.5, 0.75, 1.0, 0.8333, 1.0, 0.8333, 1.0, 0.75, 1.0, 0.4578, 0.37, 0.37, 0.4578, 0.37, 0.4578, 0.4578, 0.37, 0.9167, 0.5, 0.9167, 1.0, 0.8333, 1.0, 0.8333, 0.5, 0.3333, 1.0, 0.4167, 1.0, 0.4167, 1.0, 0.3333, 1.0, 0.75, 1.0, 0.8333, 1.0, 0.8333, 1.0, 0.75, 1.0, 0.8333, 0.5, 0.8333, 1.0, 0.75, 1.0, 0.75, 0.5, 0.5, 1.0, 0.5833, 1.0, 0.5833, 1.0, 0.5, 1.0, 0.37, 0.04215, 0.4578, 0.13, 0.4578, 0.13, 0.37, 0.04215, 0.75, 0.5, 0.75, 1.0, 0.6667, 1.0, 0.6667, 0.5, 0.6667, 1.0, 0.75, 1.0, 0.75, 1.0, 0.6667, 1.0, 7.451e-08, 1.0, 0.08333, 1.0, 0.08333, 1.0, 7.451e-08, 1.0, 0.6667, 0.5, 0.6667, 1.0, 0.5833, 1.0, 0.5833, 0.5, 0.8333, 1.0, 0.9167, 1.0, 0.9167, 1.0, 0.8333, 1.0, 0.1667, 1.0, 0.25, 1.0, 0.25, 1.0, 0.1667, 1.0, 0.5833, 0.5, 0.5833, 1.0, 0.5, 1.0, 0.5, 0.5, 7.451e-08, 1.0, 0.08333, 1.0, 0.08333, 1.0, 7.451e-08, 1.0, 0.4167, 1.0, 0.5, 1.0, 0.5, 1.0, 0.4167, 1.0, 0.5, 0.5, 0.5, 1.0, 0.4167, 1.0, 0.4167, 0.5, 0.08333, 1.0, 0.1667, 1.0, 0.1667, 1.0, 0.08333, 1.0, 0.6667, 1.0, 0.75, 1.0, 0.75, 1.0, 0.6667, 1.0, 0.4167, 0.5, 0.4167, 1.0, 0.3333, 1.0, 0.3333, 0.5, 0.9167, 1.0, 1.0, 1.0, 1.0, 1.0, 0.9167, 1.0, 0.37, 0.4578, 0.4578, 0.37, 0.4578, 0.37, 0.37, 0.4578, 0.3333, 0.5, 0.3333, 1.0, 0.25, 1.0, 0.25, 0.5, 0.25, 1.0, 0.3333, 1.0, 0.3333, 1.0, 0.25, 1.0, 0.4578, 0.13, 0.37, 0.04215, 0.37, 0.04215, 0.4578, 0.13, 0.25, 0.5, 0.25, 1.0, 0.1667, 1.0, 0.1667, 0.5, 0.13, 0.04215, 0.04215, 0.13, 0.04215, 0.13, 0.13, 0.04215, 0.9167, 1.0, 1.0, 1.0, 1.0, 1.0, 0.9167, 1.0, 0.1667, 0.5, 0.1667, 1.0, 0.08333, 1.0, 0.08333, 0.5, 0.1667, 1.0, 0.25, 1.0, 0.25, 1.0, 0.1667, 1.0, 0.4167, 1.0, 0.5, 1.0, 0.5, 1.0, 0.4167, 1.0, 0.08333, 0.5, 0.08333, 1.0, 7.451e-08, 1.0, 7.451e-08, 0.5, 0.04215, 0.13, 0.13, 0.04215, 0.13, 0.04215, 0.04215, 0.13, 0.5, 1.0, 0.5833, 1.0, 0.5833, 1.0, 0.5, 1.0, 0.25, 1.0, 0.3333, 1.0, 0.3333, 1.0, 0.25, 1.0, 0.01, 0.25, 0.04215, 0.37, 0.04215, 0.37, 0.01, 0.25, 0.25, 0.01, 0.13, 0.04215, 0.13, 0.04215, 0.25, 0.01, 0.49, 0.25, 0.4578, 0.13, 0.4578, 0.13, 0.49, 0.25, 0.49, 0.25, 0.49, 0.25, 0.49, 0.25, 0.49, 0.25, 0.25, 0.49, 0.37, 0.4578, 0.37, 0.4578, 0.25, 0.49, 0.8333, 1.0, 0.9167, 1.0, 0.9167, 1.0, 0.8333, 1.0, 0.5833, 1.0, 0.6667, 1.0, 0.6667, 1.0, 0.5833, 1.0, 0.3333, 1.0, 0.4167, 1.0, 0.4167, 1.0, 0.3333, 1.0, 0.04215, 0.37, 0.13, 0.4578, 0.13, 0.4578, 0.04215, 0.37, 0.08333, 1.0, 0.1667, 1.0, 0.1667, 1.0, 0.08333, 1.0, 0.3572, 0.04384, 0.4486, 0.1353, 0.4486, 0.1353, 0.3572, 0.04384, 0.2585, 0.01228, 0.3615, 0.03988, 0.3615, 0.03988, 0.2585, 0.01228, 0.3615, 0.03988, 0.3572, 0.04384, 0.3572, 0.04384, 0.3615, 0.03988, 0.01228, 0.2415, 0.03988, 0.1385, 0.03988, 0.1385, 0.01228, 0.2415, 0.1385, 0.4601, 0.1411, 0.4608, 0.1411, 0.4608, 0.1385, 0.4601, 0.04215, 0.13, 0.04215, 0.13, 0.04215, 0.13, 0.04215, 0.13, 0.4578, 0.37, 0.4578, 0.37, 0.4578, 0.37, 0.4578, 0.37, 0.25, 0.49, 0.25, 0.49, 0.25, 0.49, 0.25, 0.49, 0.25, 1.0, 0.3333, 1.0, 0.3333, 1.0, 0.25, 1.0, 0.04215, 0.37, 0.01, 0.25, 0.01, 0.25, 0.04215, 0.37, 0.01, 0.25, 0.01, 0.25, 0.01, 0.25, 0.01, 0.25, 0.13, 0.04215, 0.25, 0.01, 0.25, 0.01, 0.13, 0.04215, 7.451e-08, 1.0, 0.08333, 1.0, 0.08333, 1.0, 7.451e-08, 1.0, 0.4578, 0.13, 0.49, 0.25, 0.49, 0.25, 0.4578, 0.13, 0.37, 0.4578, 0.25, 0.49, 0.25, 0.49, 0.37, 0.4578, 0.13, 0.4578, 0.13, 0.4578, 0.13, 0.4578, 0.13, 0.4578, 0.37, 0.04215, 0.37, 0.04215, 0.37, 0.04215, 0.37, 0.04215, 0.25, 0.01, 0.25, 0.01, 0.25, 0.01, 0.25, 0.01, 0.5, 1.0, 0.5833, 1.0, 0.5833, 1.0, 0.5, 1.0, 0.13, 0.4578, 0.04215, 0.37, 0.04215, 0.37, 0.13, 0.4578, 0.05136, 0.3647, 0.1411, 0.4608, 0.13, 0.4578, 0.04215, 0.37, 0.01296, 0.2389, 0.05136, 0.3647, 0.04215, 0.37, 0.01, 0.25, 0.1353, 0.05136, 0.03919, 0.141, 0.04215, 0.13, 0.13, 0.04215, 0.4562, 0.3572, 0.4601, 0.3615, 0.4578, 0.37, 0.4578, 0.37, 0.2611, 0.01296, 0.1353, 0.05136, 0.13, 0.04215, 0.25, 0.01, 0.3572, 0.04384, 0.3615, 0.03988, 0.37, 0.04215, 0.37, 0.04215, 0.4486, 0.1353, 0.3572, 0.04384, 0.37, 0.04215, 0.4578, 0.13, 0.487, 0.2611, 0.4486, 0.1353, 0.4578, 0.13, 0.49, 0.25, 0.03919, 0.141, 0.03988, 0.1385, 0.04215, 0.13, 0.04215, 0.13, 0.3647, 0.4486, 0.4562, 0.3572, 0.4578, 0.37, 0.37, 0.4578, 0.2389, 0.487, 0.3647, 0.4486, 0.37, 0.4578, 0.25, 0.49, 0.1385, 0.4601, 0.2415, 0.4877, 0.25, 0.49, 0.13, 0.4578, 0.03988, 0.1385, 0.01228, 0.2415, 0.01, 0.25, 0.04215, 0.13, 0.3615, 0.03988, 0.2585, 0.01228, 0.25, 0.01, 0.37, 0.04215, 0.4601, 0.3615, 0.4877, 0.2585, 0.49, 0.25, 0.4578, 0.37, 0.01228, 0.2415, 0.01296, 0.2389, 0.01, 0.25, 0.01, 0.25, 0.2585, 0.01228, 0.2611, 0.01296, 0.25, 0.01, 0.25, 0.01, 0.4877, 0.2585, 0.487, 0.2611, 0.49, 0.25, 0.49, 0.25, 0.2415, 0.4877, 0.2389, 0.487, 0.25, 0.49, 0.25, 0.49, 0.1411, 0.4608, 0.1385, 0.4601, 0.13, 0.4578, 0.13, 0.4578, 0.1413, 0.06178, 0.2739, 0.01727, 0.2739, 0.01727, 0.1413, 0.06178, 0.2308, 0.4849, 0.1492, 0.463, 0.1492, 0.463, 0.2308, 0.4849, 0.2258, 0.4835, 0.2308, 0.4849, 0.2308, 0.4849, 0.2258, 0.4835, 0.4622, 0.3505, 0.4548, 0.3424, 0.4548, 0.3424, 0.4622, 0.3505, 0.3585, 0.4382, 0.2258, 0.4835, 0.2258, 0.4835, 0.3585, 0.4382, 0.4877, 0.2585, 0.4601, 0.3615, 0.4601, 0.3615, 0.4877, 0.2585, 0.4486, 0.1353, 0.487, 0.2611, 0.487, 0.2611, 0.4486, 0.1353, 0.1411, 0.4608, 0.05136, 0.3647, 0.05136, 0.3647, 0.1411, 0.4608, 0.01296, 0.2389, 0.01228, 0.2415, 0.01228, 0.2415, 0.01296, 0.2389, 0.03988, 0.1385, 0.03919, 0.141, 0.03919, 0.141, 0.03988, 0.1385, 0.05136, 0.3647, 0.01296, 0.2389, 0.01296, 0.2389, 0.05136, 0.3647, 0.2611, 0.01296, 0.2585, 0.01228, 0.2585, 0.01228, 0.2611, 0.01296, 0.4562, 0.3572, 0.3647, 0.4486, 0.3647, 0.4486, 0.4562, 0.3572, 0.03919, 0.141, 0.1353, 0.05136, 0.1353, 0.05136, 0.03919, 0.141, 0.487, 0.2611, 0.4877, 0.2585, 0.4877, 0.2585, 0.487, 0.2611, 0.3647, 0.4486, 0.2389, 0.487, 0.2389, 0.487, 0.3647, 0.4486, 0.4601, 0.3615, 0.4562, 0.3572, 0.4562, 0.3572, 0.4601, 0.3615, 0.2389, 0.487, 0.2415, 0.4877, 0.2415, 0.4877, 0.2389, 0.487, 0.2415, 0.4877, 0.1385, 0.4601, 0.1385, 0.4601, 0.2415, 0.4877, 0.1353, 0.05136, 0.2611, 0.01296, 0.2611, 0.01296, 0.1353, 0.05136, 0.06174, 0.3587, 0.1542, 0.4643, 0.1411, 0.4608, 0.05136, 0.3647, 0.01649, 0.2258, 0.06174, 0.3587, 0.05136, 0.3647, 0.01296, 0.2389, 0.1413, 0.06178, 0.03566, 0.1542, 0.03919, 0.141, 0.1353, 0.05136, 0.4548, 0.3424, 0.4622, 0.3505, 0.4601, 0.3615, 0.4562, 0.3572, 0.2739, 0.01727, 0.1413, 0.06178, 0.1353, 0.05136, 0.2611, 0.01296, 0.3423, 0.04515, 0.3505, 0.03784, 0.3615, 0.03988, 0.3572, 0.04384, 0.4381, 0.1415, 0.3423, 0.04515, 0.3572, 0.04384, 0.4486, 0.1353, 0.4827, 0.2739, 0.4381, 0.1415, 0.4486, 0.1353, 0.487, 0.2611, 0.03566, 0.1542, 0.03701, 0.1492, 0.03988, 0.1385, 0.03919, 0.141, 0.3585, 0.4382, 0.4548, 0.3424, 0.4562, 0.3572, 0.3647, 0.4486, 0.2258, 0.4835, 0.3585, 0.4382, 0.3647, 0.4486, 0.2389, 0.487, 0.1492, 0.463, 0.2308, 0.4849, 0.2415, 0.4877, 0.1385, 0.4601, 0.03701, 0.1492, 0.01514, 0.2308, 0.01228, 0.2415, 0.03988, 0.1385, 0.3505, 0.03784, 0.2692, 0.01526, 0.2585, 0.01228, 0.3615, 0.03988, 0.4622, 0.3505, 0.4847, 0.2692, 0.4877, 0.2585, 0.4601, 0.3615, 0.01514, 0.2308, 0.01649, 0.2258, 0.01296, 0.2389, 0.01228, 0.2415, 0.2692, 0.01526, 0.2739, 0.01727, 0.2611, 0.01296, 0.2585, 0.01228, 0.4847, 0.2692, 0.4827, 0.2739, 0.487, 0.2611, 0.4877, 0.2585, 0.2308, 0.4849, 0.2258, 0.4835, 0.2389, 0.487, 0.2415, 0.4877, 0.1542, 0.4643, 0.1492, 0.463, 0.1385, 0.4601, 0.1411, 0.4608, 0.4548, 0.3424, 0.4827, 0.2739, 0.4847, 0.2692, 0.4622, 0.3505, 0.3423, 0.04515, 0.2739, 0.01727, 0.2692, 0.01526, 0.3505, 0.03784, 0.03566, 0.1542, 0.01649, 0.2258, 0.01514, 0.2308, 0.03701, 0.1492, 0.1542, 0.4643, 0.06174, 0.3587, 0.06174, 0.3587, 0.1542, 0.4643, 0.1542, 0.4643, 0.2258, 0.4835, 0.2308, 0.4849, 0.1492, 0.463, 0.1492, 0.463, 0.1542, 0.4643, 0.1542, 0.4643, 0.1492, 0.463, 0.01514, 0.2308, 0.03701, 0.1492, 0.03701, 0.1492, 0.01514, 0.2308, 0.3505, 0.03784, 0.3423, 0.04515, 0.3423, 0.04515, 0.3505, 0.03784, 0.2692, 0.01526, 0.3505, 0.03784, 0.3505, 0.03784, 0.2692, 0.01526, 0.3423, 0.04515, 0.4381, 0.1415, 0.4381, 0.1415, 0.3423, 0.04515, 0.4847, 0.2692, 0.4622, 0.3505, 0.4622, 0.3505, 0.4847, 0.2692, 0.4381, 0.1415, 0.4827, 0.2739, 0.4827, 0.2739, 0.4381, 0.1415, 0.1542, 0.4643, 0.06174, 0.3587, 0.06174, 0.3587, 0.1542, 0.4643, 0.01649, 0.2258, 0.01514, 0.2308, 0.01514, 0.2308, 0.01649, 0.2258, 0.03701, 0.1492, 0.03566, 0.1542, 0.03566, 0.1542, 0.03701, 0.1492, 0.06174, 0.3587, 0.01649, 0.2258, 0.01649, 0.2258, 0.06174, 0.3587, 0.2739, 0.01727, 0.2692, 0.01526, 0.2692, 0.01526, 0.2739, 0.01727, 0.4548, 0.3424, 0.3585, 0.4382, 0.3585, 0.4382, 0.4548, 0.3424, 0.03566, 0.1542, 0.1413, 0.06178, 0.1413, 0.06178, 0.03566, 0.1542, 0.4827, 0.2739, 0.4847, 0.2692, 0.4847, 0.2692, 0.4827, 0.2739, 0.06174, 0.3587, 0.01649, 0.2258, 0.01649, 0.2258, 0.06174, 0.3587, 0.4381, 0.1415, 0.4827, 0.2739, 0.4827, 0.2739, 0.4381, 0.1415, 0.01649, 0.2258, 0.03566, 0.1542, 0.03566, 0.1542, 0.01649, 0.2258, 0.1413, 0.06178, 0.2739, 0.01727, 0.2739, 0.01727, 0.1413, 0.06178, 0.06174, 0.3587, 0.01649, 0.2258, 0.01649, 0.2258, 0.06174, 0.3587, 0.2739, 0.01727, 0.3423, 0.04515, 0.3423, 0.04515, 0.2739, 0.01727, 0.03566, 0.1542, 0.1413, 0.06178, 0.1413, 0.06178, 0.03566, 0.1542, 0.4548, 0.3424, 0.3585, 0.4382, 0.3585, 0.4382, 0.4548, 0.3424, 0.4827, 0.2739, 0.4548, 0.3424, 0.4548, 0.3424, 0.4827, 0.2739, 0.3423, 0.04515, 0.4381, 0.1415, 0.4381, 0.1415, 0.3423, 0.04515, 0.2258, 0.4835, 0.1542, 0.4643, 0.1542, 0.4643, 0.2258, 0.4835, 0.3585, 0.4382, 0.2258, 0.4835, 0.2258, 0.4835, 0.3585, 0.4382, 0.3585, 0.4382, 0.2258, 0.4835, 0.1542, 0.4643, 0.06174, 0.3587, 0.01649, 0.2258, 0.03566, 0.1542, 0.1413, 0.06178, 0.2739, 0.01727, 0.3423, 0.04515, 0.4381, 0.1415, 0.4827, 0.2739, 0.4548, 0.3424, 0.2739, 0.01727, 0.3423, 0.04515, 0.3423, 0.04515, 0.2739, 0.01727, 0.4381, 0.1415, 0.4827, 0.2739, 0.4827, 0.2739, 0.4381, 0.1415, 0.03566, 0.1542, 0.1413, 0.06178, 0.1413, 0.06178, 0.03566, 0.1542, 0.4827, 0.2739, 0.4548, 0.3424, 0.4548, 0.3424, 0.4827, 0.2739, 0.4548, 0.3424, 0.3585, 0.4382, 0.3585, 0.4382, 0.4548, 0.3424, 0.2258, 0.4835, 0.1542, 0.4643, 0.1542, 0.4643, 0.2258, 0.4835, 0.1413, 0.06178, 0.2739, 0.01727, 0.2739, 0.01727, 0.1413, 0.06178, 0.1542, 0.4643, 0.06174, 0.3587, 0.06174, 0.3587, 0.1542, 0.4643, 0.3585, 0.4382, 0.2258, 0.4835, 0.2258, 0.4835, 0.3585, 0.4382, 0.01649, 0.2258, 0.03566, 0.1542, 0.03566, 0.1542, 0.01649, 0.2258, 0.3423, 0.04515, 0.4381, 0.1415, 0.4381, 0.1415, 0.3423, 0.04515])
me_cube.update()
me_cube_001 = bpy.data.meshes.new('Cube.001')
me_cube_001.from_pydata([(0.6016, -0.0311, 0.4379), (-0.4254, -0.456, 0.4379), (2.569e-08, -0.6321, 0.4379), (-0.6016, -0.0311, 0.4379), (-0.4254, 0.3938, 0.4379), (-2.478e-08, 0.5698, 0.4379), (0.4254, 0.3938, 0.4379), (0.4254, -0.456, 0.4379), (4.512e-10, -0.03123, 2.438), (0.3404, -0.03116, 2.438), (0.6016, -0.0311, 2.196), (0.5251, -0.03112, 2.367), (-0.2409, -0.2713, 2.438), (-0.4254, -0.456, 2.196), (-0.3714, -0.4019, 2.367), (2.569e-08, -0.6321, 2.196), (1.472e-08, -0.371, 2.438), (2.235e-08, -0.5556, 2.367), (-0.3404, -0.03116, 2.438), (-0.6016, -0.0311, 2.196), (-0.5251, -0.03112, 2.367), (-0.4254, 0.3938, 2.196), (-0.2408, 0.2091, 2.438), (-0.3713, 0.3397, 2.367), (-1.382e-08, 0.3087, 2.438), (-2.478e-08, 0.5698, 2.196), (-2.049e-08, 0.4934, 2.367), (0.4254, 0.3938, 2.196), (0.2408, 0.2091, 2.438), (0.3713, 0.3397, 2.367), (0.2409, -0.2713, 2.438), (0.4254, -0.456, 2.196), (0.3714, -0.4019, 2.367)], [], [(4, 3, 19, 21), (7, 0, 10, 31), (8, 9, 28, 24), (3, 1, 13, 19), (0, 6, 27, 10), (2, 7, 31, 15), (18, 8, 24, 22), (5, 4, 21, 25), (1, 2, 15, 13), (6, 5, 25, 27), (12, 16, 8, 18), (13, 15, 17, 14), (14, 17, 16, 12), (12, 18, 20, 14), (14, 20, 19, 13), (22, 24, 26, 23), (23, 26, 25, 21), (28, 9, 11, 29), (29, 11, 10, 27), (9, 30, 32, 11), (11, 32, 31, 10), (18, 22, 23, 20), (20, 23, 21, 19), (24, 28, 29, 26), (26, 29, 27, 25), (15, 31, 32, 17), (17, 32, 30, 16), (16, 30, 9, 8)])
me_cube_001.polygons.foreach_set('use_smooth', [True] * 28)
_uv = me_cube_001.uv_layers.new(name='UVMap')
_uv.uv.foreach_set('vector', [0.875, 0.5816, 0.875, 0.6287, 0.875, 0.6287, 0.875, 0.5816, 0.625, 0.6759, 0.625, 0.6287, 0.625, 0.6287, 0.625, 0.6759, 0.75, 0.6288, 0.6793, 0.6288, 0.6899, 0.6062, 0.75, 0.6022, 0.875, 0.6287, 0.875, 0.6759, 0.875, 0.6759, 0.875, 0.6287, 0.625, 0.6287, 0.625, 0.5816, 0.625, 0.5816, 0.625, 0.6287, 0.75, 0.6757, 0.625, 0.6759, 0.625, 0.6759, 0.75, 0.6757, 0.8207, 0.6288, 0.75, 0.6288, 0.75, 0.6022, 0.8101, 0.6062, 0.75, 0.5818, 0.875, 0.5816, 0.875, 0.5816, 0.75, 0.5818, 0.875, 0.6759, 0.75, 0.6757, 0.75, 0.6757, 0.875, 0.6759, 0.625, 0.5816, 0.75, 0.5818, 0.75, 0.5818, 0.625, 0.5816, 0.8101, 0.6513, 0.75, 0.6553, 0.75, 0.6288, 0.8207, 0.6288, 0.875, 0.6759, 0.75, 0.6757, 0.75, 0.6757, 0.871, 0.6744, 0.871, 0.6744, 0.75, 0.6757, 0.75, 0.6553, 0.8101, 0.6513, 0.8101, 0.6513, 0.8207, 0.6288, 0.875, 0.6287, 0.871, 0.6744, 0.871, 0.6744, 0.875, 0.6287, 0.875, 0.6287, 0.875, 0.6759, 0.8101, 0.6062, 0.75, 0.6022, 0.75, 0.5818, 0.871, 0.5831, 0.871, 0.5831, 0.75, 0.5818, 0.75, 0.5818, 0.875, 0.5816, 0.6899, 0.6062, 0.6793, 0.6288, 0.625, 0.6287, 0.629, 0.5831, 0.629, 0.5831, 0.625, 0.6287, 0.625, 0.6287, 0.625, 0.5816, 0.6793, 0.6288, 0.6899, 0.6513, 0.629, 0.6744, 0.625, 0.6287, 0.625, 0.6287, 0.629, 0.6744, 0.625, 0.6759, 0.625, 0.6287, 0.8207, 0.6288, 0.8101, 0.6062, 0.871, 0.5831, 0.875, 0.6287, 0.875, 0.6287, 0.871, 0.5831, 0.875, 0.5816, 0.875, 0.6287, 0.75, 0.6022, 0.6899, 0.6062, 0.629, 0.5831, 0.75, 0.5818, 0.75, 0.5818, 0.629, 0.5831, 0.625, 0.5816, 0.75, 0.5818, 0.75, 0.6757, 0.625, 0.6759, 0.629, 0.6744, 0.75, 0.6757, 0.75, 0.6757, 0.629, 0.6744, 0.6899, 0.6513, 0.75, 0.6553, 0.75, 0.6553, 0.6899, 0.6513, 0.6793, 0.6288, 0.75, 0.6288])
me_cube_001.update()

# ---- objects
ob_cube = bpy.data.objects.new('Cube', me_cube)
ob_cube_001 = bpy.data.objects.new('Cube.001', me_cube_001)

# ---- transforms, parenting, visibility, modifiers, constraints
ob_cube.location = (0.0, 0.0, 0.0)
_m = ob_cube.modifiers.new('Smooth by Angle', 'NODES')
_m.node_group = ng_smooth_by_angle
_gi = [s.identifier for s in ng_smooth_by_angle.interface.items_tree if s.item_type == 'SOCKET' and s.in_out == 'INPUT']
_m[_gi[1]] = 1.047  # Angle
_m.use_pin_to_last = True
_m.show_group_selector = False
ob_cube_001.location = (0.0, 0.0, 0.0)
_m = ob_cube_001.modifiers.new('Smooth by Angle', 'NODES')
_m.node_group = ng_smooth_by_angle
_gi = [s.identifier for s in ng_smooth_by_angle.interface.items_tree if s.item_type == 'SOCKET' and s.in_out == 'INPUT']
_m[_gi[1]] = 1.047  # Angle
_m.use_pin_to_last = True
_m.show_group_selector = False

# ---- collection membership
col_collection.objects.link(ob_cube)
col_collection.objects.link(ob_cube_001)

# ---- scene / render settings (as saved in the file)
scene.frame_start = 1; scene.frame_end = 250; scene.frame_set(1)
scene.render.engine = 'BLENDER_EEVEE_NEXT'
bpy.context.view_layer.update()

# ---- added for rendering (the .blend has no active camera and no usable light): camera, sun
cam_auto = bpy.data.cameras.new('AutoCamera')
cam_auto.lens = 50.0
cam_auto.sensor_width = 36.0
cam_auto.clip_end = 1000.0
ob_auto_camera = bpy.data.objects.new('AutoCamera', cam_auto)
scene.collection.objects.link(ob_auto_camera)
ob_auto_camera.location = (7.10506, -9.6991, 6.32622)
ob_auto_camera.rotation_euler = (1.09748, -7.21219e-08, 0.694738)
scene.camera = ob_auto_camera
light_auto_sun = bpy.data.lights.new('AutoSun', 'SUN')
light_auto_sun.energy = 3.0
light_auto_sun.angle = 0.0523599
ob_auto_sun = bpy.data.objects.new('AutoSun', light_auto_sun)
scene.collection.objects.link(ob_auto_sun)
ob_auto_sun.rotation_euler = (0.872665, 0.174533, 0.523599)
bpy.context.view_layer.update()
